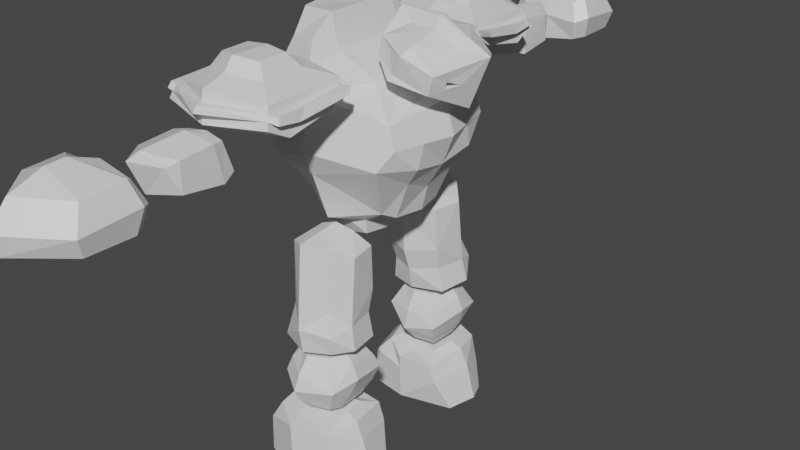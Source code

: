 # Source: Golem.blend  (saved by Blender 2.80.75; exported with 4.5.12 LTS)
import bpy
from mathutils import Matrix  # noqa: F401  (used for matrix-valued properties, if any)

bpy.ops.wm.read_factory_settings(use_empty=True)
scene = bpy.context.scene
scene.name = 'Scene'

# ---- collections
col_collection = bpy.data.collections.new('Collection'); scene.collection.children.link(col_collection)

# ---- materials (node trees are filled in below, after node groups)
mat_material = bpy.data.materials.new('Material')
mat_material.alpha_threshold = 0.0
mat_material.use_transparent_shadow = False
mat_material.line_color = (0.0, 0.0, 0.0, 1.0)

# ---- material node trees
mat_material.use_nodes = True; mat_material.node_tree.nodes.clear()
_N = mat_material.node_tree.nodes; _L = mat_material.node_tree.links
n0 = _N.new('ShaderNodeOutputMaterial'); n0.name = 'Material Output'; n0.location = (300, 300)
n1 = _N.new('ShaderNodeBsdfPrincipled'); n1.name = 'Principled BSDF'; n1.location = (10, 300)
n1.distribution = 'GGX'
n1.subsurface_method = 'BURLEY'
n1.inputs[2].default_value = 0.4
n1.inputs[3].default_value = 1.45
n1.inputs[27].default_value = (0.0, 0.0, 0.0, 1.0)
n1.inputs[28].default_value = 1.0
_L.new(n1.outputs[0], n0.inputs[0])
n0.is_active_output = True

# ---- world
world_world = bpy.data.worlds.new('World'); scene.world = world_world
world_world.use_nodes = True; world_world.node_tree.nodes.clear()
_N = world_world.node_tree.nodes; _L = world_world.node_tree.links
n0 = _N.new('ShaderNodeOutputWorld'); n0.name = 'World Output'; n0.location = (300, 300)
n1 = _N.new('ShaderNodeBackground'); n1.name = 'Background'; n1.location = (10, 300)
n1.inputs[0].default_value = (0.05088, 0.05088, 0.05088, 1.0)
_L.new(n1.outputs[0], n0.inputs[0])
n0.is_active_output = True
world_world.color = (0.05088, 0.05088, 0.05088)
world_world.use_sun_shadow = False
world_world.sun_shadow_jitter_overblur = 0.0

# ---- meshes
me_cube = bpy.data.meshes.new('Cube')
me_cube.from_pydata([(0.8, 0.8, 0.9), (0.7, 0.4996, -0.7117), (0.008937, 0.407, -1.235), (-0.8, 0.8, 0.9), (-0.6, 0.4996, -0.7117), (0.0, 0.7815, -0.84), (-1.002, 0.0005279, 1.001), (0.0, 1.0, -0.08825), (-0.7, 0.9064, -0.0455), (1.02, 0.8908, 0.1686), (0.0, 1.15, 0.3), (-0.9, 0.9, 0.2), (-1.148, -0.001023, 0.4809), (1.091, 0.7371, 0.775), (1.183, 0.7584, 0.4572), (-0.09999, 1.024, 1.561), (0.782, 1.216, 1.25), (-0.09999, 1.202, 1.119), (-0.9839, 1.252, 1.206), (-0.09999, 2.35, 1.586), (0.6809, 2.102, 1.47), (-0.884, 2.098, 1.468), (0.782, 2.195, 1.205), (-0.09999, 2.389, 1.144), (-0.982, 2.195, 1.205), (-0.09999, 1.268, 1.682), (-0.09999, 2.064, 1.697), (0.3704, 1.913, 1.627), (-0.5704, 1.913, 1.627), (-0.09999, 1.98, 0.8986), (0.782, 1.913, 1.02), (-0.8854, 1.119, 1.512), (-0.982, 1.913, 1.02), (0.3623, 1.395, 1.658), (0.782, 1.307, 1.173), (0.6894, 1.12, 1.511), (-0.5541, 1.398, 1.662), (-0.09999, 1.328, 1.054), (-0.09999, 1.399, 1.685), (0.7167, 1.152, 1.42), (0.7572, 1.189, 1.326), (-0.09999, 1.084, 1.414), (-0.09999, 1.143, 1.266), (-0.9128, 1.152, 1.429), (-0.9521, 1.188, 1.326), (0.7167, 2.131, 1.381), (0.7437, 2.17, 1.304), (-0.09999, 2.363, 1.438), (-0.09999, 2.376, 1.291), (-0.9167, 2.131, 1.381), (-0.953, 2.17, 1.294), (0.7493, 1.812, 1.177), (0.7167, 1.71, 1.334), (-0.9167, 1.71, 1.334), (-0.9493, 1.812, 1.177), (0.635, 1.06, 1.385), (0.6644, 1.089, 1.306), (-0.09999, 0.9985, 1.374), (-0.09999, 1.052, 1.242), (-0.835, 1.06, 1.385), (-0.8644, 1.089, 1.306), (-0.06449, 2.467, 1.427), (-0.09999, 2.493, 1.324), (-0.5573, 2.321, 1.391), (0.9196, 1.159, 1.449), (0.9476, 1.199, 1.353), (0.8109, 2.065, 1.338), (0.8435, 2.097, 1.25), (0.8435, 1.815, 1.203), (0.8109, 1.714, 1.36), (-1.011, 1.155, 1.452), (-1.044, 1.187, 1.364), (-1.011, 2.134, 1.407), (-1.044, 2.166, 1.32), (-1.137, 1.73, 1.24), (-1.133, 1.435, 1.369), (-1.137, 1.371, 1.315), (0.008937, 0.507, -0.9555), (-0.2827, 0.4817, -0.9047), (0.3519, 0.458, -0.9275), (-0.2894, 0.4459, -1.145), (0.6, 0.5, 1.2), (0.8, 0.35, -0.8), (-0.65, 0.35, -0.85), (1.05, 0.4, -0.2), (-0.85, 0.45, 0.0), (1.275, 0.45, 0.1), (1.282, -0.0007271, 0.9543), (1.308, 0.3792, 0.4572), (0.3519, 0.2728, -0.9065), (0.006728, 0.001639, -1.345), (0.3523, 0.4501, -1.142), (0.9031, 0.6, 1.317), (0.5364, 0.3973, 1.541), (1.459, 0.4909, 1.195), (1.105, 0.5892, 1.682), (0.5431, 0.0011, 2.092), (0.6214, 0.4, 1.805), (-0.18, 0.48, 1.99), (-0.72, 0.42, 1.96), (-0.66, 0.66, 1.63), (-0.18, 0.78, 1.69), (-0.018, 0.984, 1.329), (-0.882, 0.408, 1.461), (-0.786, 0.792, 1.233), (-0.018, 0.504, 1.509), (0.9187, 0.0006351, 1.109), (1.671, 0.001197, 0.9075), (1.208, 0.05682, 2.062), (1.986, 0.002441, 1.674), (1.595, 0.3416, 1.267), (1.622, 0.3416, 1.371), (1.717, 0.203, 1.307), (1.403, 0.2513, 1.316), (1.43, 0.2851, 1.407), (1.445, 0.2172, 1.396), (0.0711, 0.4736, -1.354), (0.03426, 0.6812, -0.9456), (-0.201, 0.7057, -1.026), (0.3646, 0.6885, -0.9735), (-0.3688, 0.603, -1.282), (0.574, 0.5745, -1.195), (0.05737, 1.28, -1.002), (-0.2251, 1.145, -1.086), (0.4349, 1.145, -1.021), (-0.4765, 0.9419, -1.298), (0.6735, 0.9419, -1.185), (0.1106, 0.4507, -1.978), (-0.3293, 0.5943, -1.96), (0.6135, 0.5943, -1.867), (-0.1856, 1.201, -2.054), (0.4744, 1.201, -1.989), (-0.437, 0.9976, -1.996), (0.692, 1.024, -2.224), (-0.2751, 0.6479, -2.657), (0.671, 0.6479, -2.606), (0.5599, 1.254, -2.599), (-0.3803, 1.051, -2.635), (0.7672, 1.051, -2.58), (-0.3529, 1.017, -2.341), (-0.2559, 0.6539, -2.309), (0.5861, 1.281, -2.323), (0.1223, 1.415, -2.27), (0.14, 0.5246, -2.326), (0.5926, 0.6539, -2.226), (-0.3511, 1.234, -2.614), (0.03949, 0.4336, -3.93), (-0.32, 0.5988, -3.83), (0.5919, 0.4896, -3.923), (-0.4183, 1.322, -3.812), (-0.4639, 1.032, -3.79), (0.7271, 1.009, -3.854), (-0.55, 0.5158, -4.682), (0.888, 0.6325, -4.702), (0.08624, 1.575, -4.66), (0.8909, 1.265, -4.692), (-0.6893, 1.039, -4.667), (1.018, 1.016, -4.69), (-0.6589, 1.032, -4.018), (-0.519, 0.5103, -4.075), (0.8544, 1.019, -4.128), (0.7051, 1.398, -4.351), (0.5908, 1.407, -3.899), (0.03353, 1.559, -3.852), (0.04225, 0.4361, -4.146), (0.05562, 0.4411, -4.689), (0.6928, 0.4939, -4.195), (-0.5218, 1.414, -4.055), (-0.5411, 1.416, -4.667), (0.13, 0.6526, -3.903), (-0.2156, 0.9003, -3.779), (0.4558, 0.6862, -3.835), (0.1225, 1.334, -3.855), (0.5293, 0.9978, -3.778), (-0.1669, 1.029, -2.611), (0.1352, 0.5746, -2.669), (0.1527, 1.386, -2.638), (0.8219, 0.1086, 1.928), (0.8706, 0.3621, 1.876), (1.203, 0.4975, 1.796), (1.211, 0.1219, 1.916), (1.569, 0.1152, 1.708), (0.9529, 0.56, 1.391), (0.7839, 0.44, 1.683), (1.557, 0.4959, 1.469), (-0.09999, 1.947, 1.881), (0.2293, 1.842, 1.832), (-0.4293, 1.842, 1.832), (-0.08684, 1.484, 1.875), (-0.4341, 1.496, 1.84), (0.2299, 1.498, 1.846), (0.3498, 2.343, 0.6492), (0.004869, 2.276, 0.5484), (-0.2886, 2.343, 0.6492), (0.004869, 2.413, 1.111), (0.3162, 2.442, 1.075), (-0.2886, 2.442, 1.075), (0.00426, 3.193, 0.6201), (-0.2889, 3.139, 1.012), (0.00426, 3.368, 1.109), (0.3159, 3.139, 1.012), (-0.000871, 3.5, 0.4605), (0.4924, 3.558, 0.5154), (-0.4196, 3.541, 0.4685), (-0.4196, 3.584, 1.118), (-0.000871, 3.623, 1.256), (0.4444, 3.584, 1.118), (-0.01867, 4.731, 0.5855), (-0.0232, 4.791, 0.8753), (0.5685, 3.687, 1.201), (0.5521, 4.178, 1.155), (-0.0206, 4.551, 1.219), (-0.01482, 4.17, 1.395), (-0.009032, 3.943, 1.408), (-0.5531, 3.645, 0.388), (-0.5628, 4.081, 0.3681), (-0.0206, 4.481, 0.4295), (0.01879, 4.043, 0.3581), (0.6322, 3.693, 0.545), (0.6137, 4.243, 0.5439), (-0.5534, 3.681, 1.2), (-0.5673, 4.122, 1.167), (-0.5077, 3.482, 0.7912), (-0.005214, 3.481, 0.869), (0.5579, 3.492, 0.8194), (-0.6682, 3.594, 0.7938), (-0.6803, 4.158, 0.7557), (0.7177, 3.63, 0.89), (0.6811, 4.309, 0.8149), (0.3761, 2.587, 1.104), (0.3781, 3.0, 1.066), (0.002048, 3.208, 1.172), (0.002562, 2.679, 1.219), (-0.3546, 2.502, 0.5769), (-0.3366, 3.02, 0.6472), (-0.006749, 2.713, 0.502), (0.002414, 2.447, 0.5047), (0.4238, 2.519, 0.5759), (0.4016, 3.015, 0.647), (-0.349, 2.577, 1.105), (-0.3498, 3.005, 1.066), (-0.004464, 1.002, 0.9994), (-0.5369, 1.463, 1.03), (-0.09591, 1.435, 0.871), (-0.5369, 1.766, 0.9536), (-0.09591, 1.732, 0.7964), (0.3451, 1.766, 0.9536), (0.3451, 1.463, 1.03), (0.132, 0.6588, -3.668), (0.4629, 0.7158, -3.68), (0.1248, 1.327, -3.615), (-0.1437, 1.181, -3.554), (-0.2292, 1.011, -3.621), (0.1371, 0.6332, -2.774), (-0.1395, 0.7304, -2.786), (0.4316, 0.6816, -2.76), (0.1298, 1.301, -2.757), (-0.1387, 1.155, -2.778), (0.4212, 1.197, -2.754), (-0.2242, 0.9851, -2.76), (0.1147, 1.522, -3.249), (0.1114, 0.4563, -3.378), (0.7525, 0.9943, -3.117), (-0.4517, 1.016, -3.121), (-0.309, 1.298, -3.182), (0.6465, 0.5091, -3.218), (0.4862, 1.063, -3.672), (0.5322, 0.9877, -2.751), (0.1152, 1.439, -3.005), (-0.3726, 1.003, -2.938), (0.6523, 1.346, -3.191), (0.1253, 0.518, -3.058), (-0.2548, 1.237, -2.963), (-0.3214, 0.6133, -3.135), (0.5749, 0.5678, -3.018), (0.6545, 0.9919, -2.892), (0.4831, 1.26, -3.579), (-0.2281, 0.6921, -3.444), (0.1115, 1.456, -3.434), (-0.3809, 1.016, -3.368), (0.5678, 0.5855, -3.46), (0.6483, 1.059, -3.403), (0.8, -0.8, 0.9), (0.7, -0.4996, -0.7117), (0.6, 0.0, 1.2), (0.008937, -0.407, -1.235), (-0.8, -0.8, 0.9), (-0.6, -0.4996, -0.7117), (0.0, -0.7815, -0.84), (-0.7, 0.0, -0.9), (1.0, 0.0, 1.0), (-1.002, -0.0005279, 1.001), (0.9, 0.0, -0.8), (0.0, -1.0, -0.08825), (-0.7, -0.9064, -0.0455), (1.0, 0.0, -0.4), (1.02, -0.8908, 0.1686), (0.0, -1.15, 0.3), (-0.9, -0.9, 0.2), (1.25, 0.0, -7.451e-09), (-1.148, 0.001023, 0.4809), (1.091, -0.7371, 0.775), (1.183, -0.7584, 0.4572), (1.433, 0.0, 0.4572), (-0.09999, -1.024, 1.561), (0.782, -1.216, 1.25), (-0.09999, -1.202, 1.119), (-0.9839, -1.252, 1.206), (-0.09999, -2.35, 1.586), (0.6809, -2.102, 1.47), (-0.884, -2.098, 1.468), (0.782, -2.195, 1.205), (-0.09999, -2.389, 1.144), (-0.982, -2.195, 1.205), (-0.09999, -1.268, 1.682), (-0.09999, -2.064, 1.697), (0.3704, -1.913, 1.627), (-0.5704, -1.913, 1.627), (-0.09999, -1.98, 0.8986), (0.782, -1.913, 1.02), (-0.8854, -1.119, 1.512), (-0.982, -1.913, 1.02), (0.3623, -1.395, 1.658), (0.782, -1.307, 1.173), (0.6894, -1.12, 1.511), (-0.5541, -1.398, 1.662), (-0.09999, -1.328, 1.054), (-0.09999, -1.399, 1.685), (0.7167, -1.152, 1.42), (0.7572, -1.189, 1.326), (-0.09999, -1.084, 1.414), (-0.09999, -1.143, 1.266), (-0.9128, -1.152, 1.429), (-0.9521, -1.188, 1.326), (0.7167, -2.131, 1.381), (0.7437, -2.17, 1.304), (-0.09999, -2.363, 1.438), (-0.09999, -2.376, 1.291), (-0.9167, -2.131, 1.381), (-0.953, -2.17, 1.294), (0.7493, -1.812, 1.177), (0.7167, -1.71, 1.334), (-0.9167, -1.71, 1.334), (-0.9493, -1.812, 1.177), (0.635, -1.06, 1.385), (0.6644, -1.089, 1.306), (-0.09999, -0.9985, 1.374), (-0.09999, -1.052, 1.242), (-0.835, -1.06, 1.385), (-0.8644, -1.089, 1.306), (-0.06449, -2.467, 1.427), (-0.09999, -2.493, 1.324), (-0.5573, -2.321, 1.391), (0.9196, -1.159, 1.449), (0.9476, -1.199, 1.353), (0.8109, -2.065, 1.338), (0.8435, -2.097, 1.25), (0.8435, -1.815, 1.203), (0.8109, -1.714, 1.36), (-1.011, -1.155, 1.452), (-1.044, -1.187, 1.364), (-1.011, -2.134, 1.407), (-1.044, -2.166, 1.32), (-1.137, -1.73, 1.24), (-1.133, -1.435, 1.369), (-1.137, -1.371, 1.315), (0.008937, -0.507, -0.9555), (-0.2827, -0.4817, -0.9047), (0.3519, 0.0, -0.8855), (0.3519, -0.458, -0.9275), (-0.3341, 0.0, -0.9555), (-0.2894, -0.4459, -1.145), (0.3519, 0.0, -1.235), (-0.3341, 0.0, -1.235), (0.6, -0.5, 1.2), (0.8, -0.35, -0.8), (-0.65, -0.35, -0.85), (1.05, -0.4, -0.2), (-0.85, -0.45, 0.0), (1.275, -0.45, 0.1), (1.282, 0.0007271, 0.9543), (1.308, -0.3792, 0.4572), (0.3519, -0.2728, -0.9065), (0.006728, -0.001639, -1.345), (0.3523, -0.4501, -1.142), (0.4375, 0.0, 1.624), (0.9031, -0.6, 1.317), (0.5364, -0.3973, 1.541), (1.459, -0.4909, 1.195), (1.105, -0.5892, 1.682), (1.208, 0.0, 2.081), (0.5431, -0.0011, 2.092), (0.6214, -0.4, 1.805), (-0.18, -0.48, 1.99), (-0.18, 0.0, 1.99), (-0.78, 0.0, 1.99), (-0.72, -0.42, 1.96), (-0.66, -0.66, 1.63), (-0.18, -0.78, 1.69), (-0.018, -0.984, 1.329), (-0.882, -0.408, 1.461), (-0.786, -0.792, 1.233), (-0.978, 0.0, 1.509), (-0.018, -0.504, 1.509), (-0.018, 0.0, 1.509), (0.9187, -0.0006351, 1.109), (1.671, -0.001197, 0.9075), (1.208, -0.05682, 2.062), (1.986, -0.002441, 1.674), (1.595, -0.3416, 1.267), (1.622, -0.3416, 1.371), (1.717, -0.203, 1.307), (1.403, -0.2513, 1.316), (1.43, -0.2851, 1.407), (1.445, -0.2172, 1.396), (0.0711, -0.4736, -1.354), (0.03426, -0.6812, -0.9456), (-0.201, -0.7057, -1.026), (0.3646, -0.6885, -0.9735), (-0.3688, -0.603, -1.282), (0.574, -0.5745, -1.195), (0.05737, -1.28, -1.002), (-0.2251, -1.145, -1.086), (0.4349, -1.145, -1.021), (-0.4765, -0.9419, -1.298), (0.6735, -0.9419, -1.185), (0.1106, -0.4507, -1.978), (-0.3293, -0.5943, -1.96), (0.6135, -0.5943, -1.867), (-0.1856, -1.201, -2.054), (0.4744, -1.201, -1.989), (-0.437, -0.9976, -1.996), (0.692, -1.024, -2.224), (-0.2751, -0.6479, -2.657), (0.671, -0.6479, -2.606), (0.5599, -1.254, -2.599), (-0.3803, -1.051, -2.635), (0.7672, -1.051, -2.58), (-0.3529, -1.017, -2.341), (-0.2559, -0.6539, -2.309), (0.5861, -1.281, -2.323), (0.1223, -1.415, -2.27), (0.14, -0.5246, -2.326), (0.5926, -0.6539, -2.226), (-0.3511, -1.234, -2.614), (0.03949, -0.4336, -3.93), (-0.32, -0.5988, -3.83), (0.5919, -0.4896, -3.923), (-0.4183, -1.322, -3.812), (-0.4639, -1.032, -3.79), (0.7271, -1.009, -3.854), (-0.55, -0.5158, -4.682), (0.888, -0.6325, -4.702), (0.08624, -1.575, -4.66), (0.8909, -1.265, -4.692), (-0.6893, -1.039, -4.667), (1.018, -1.016, -4.69), (-0.6589, -1.032, -4.018), (-0.519, -0.5103, -4.075), (0.8544, -1.019, -4.128), (0.7051, -1.398, -4.351), (0.5908, -1.407, -3.899), (0.03353, -1.559, -3.852), (0.04225, -0.4361, -4.146), (0.05562, -0.4411, -4.689), (0.6928, -0.4939, -4.195), (-0.5218, -1.414, -4.055), (-0.5411, -1.416, -4.667), (0.13, -0.6526, -3.903), (-0.2156, -0.9003, -3.779), (0.4558, -0.6862, -3.835), (0.1225, -1.334, -3.855), (0.5293, -0.9978, -3.778), (-0.1669, -1.029, -2.611), (0.1352, -0.5746, -2.669), (0.1527, -1.386, -2.638), (0.8219, -0.1086, 1.928), (0.8706, -0.3621, 1.876), (1.203, -0.4975, 1.796), (1.211, -0.1219, 1.916), (1.569, -0.1152, 1.708), (0.9529, -0.56, 1.391), (0.7839, -0.44, 1.683), (1.557, -0.4959, 1.469), (-0.09999, -1.947, 1.881), (0.2293, -1.842, 1.832), (-0.4293, -1.842, 1.832), (-0.08684, -1.484, 1.875), (-0.4341, -1.496, 1.84), (0.2299, -1.498, 1.846), (0.3498, -2.343, 0.6492), (0.004869, -2.276, 0.5484), (-0.2886, -2.343, 0.6492), (0.004869, -2.413, 1.111), (0.3162, -2.442, 1.075), (-0.2886, -2.442, 1.075), (0.00426, -3.193, 0.6201), (-0.2889, -3.139, 1.012), (0.00426, -3.368, 1.109), (0.3159, -3.139, 1.012), (-0.000871, -3.5, 0.4605), (0.4924, -3.558, 0.5154), (-0.4196, -3.541, 0.4685), (-0.4196, -3.584, 1.118), (-0.000871, -3.623, 1.256), (0.4444, -3.584, 1.118), (-0.01867, -4.731, 0.5855), (-0.0232, -4.791, 0.8753), (0.5685, -3.687, 1.201), (0.5521, -4.178, 1.155), (-0.0206, -4.551, 1.219), (-0.01482, -4.17, 1.395), (-0.009032, -3.943, 1.408), (-0.5531, -3.645, 0.388), (-0.5628, -4.081, 0.3681), (-0.0206, -4.481, 0.4295), (0.01879, -4.043, 0.3581), (0.6322, -3.693, 0.545), (0.6137, -4.243, 0.5439), (-0.5534, -3.681, 1.2), (-0.5673, -4.122, 1.167), (-0.5077, -3.482, 0.7912), (-0.005214, -3.481, 0.869), (0.5579, -3.492, 0.8194), (-0.6682, -3.594, 0.7938), (-0.6803, -4.158, 0.7557), (0.7177, -3.63, 0.89), (0.6811, -4.309, 0.8149), (0.3761, -2.587, 1.104), (0.3781, -3.0, 1.066), (0.002048, -3.208, 1.172), (0.002562, -2.679, 1.219), (-0.3546, -2.502, 0.5769), (-0.3366, -3.02, 0.6472), (-0.006749, -2.713, 0.502), (0.002414, -2.447, 0.5047), (0.4238, -2.519, 0.5759), (0.4016, -3.015, 0.647), (-0.349, -2.577, 1.105), (-0.3498, -3.005, 1.066), (-0.004464, -1.002, 0.9994), (-0.5369, -1.463, 1.03), (-0.09591, -1.435, 0.871), (-0.5369, -1.766, 0.9536), (-0.09591, -1.732, 0.7964), (0.3451, -1.766, 0.9536), (0.3451, -1.463, 1.03), (0.132, -0.6588, -3.668), (0.4629, -0.7158, -3.68), (0.1248, -1.327, -3.615), (-0.1437, -1.181, -3.554), (-0.2292, -1.011, -3.621), (0.1371, -0.6332, -2.774), (-0.1395, -0.7304, -2.786), (0.4316, -0.6816, -2.76), (0.1298, -1.301, -2.757), (-0.1387, -1.155, -2.778), (0.4212, -1.197, -2.754), (-0.2242, -0.9851, -2.76), (0.1147, -1.522, -3.249), (0.1114, -0.4563, -3.378), (0.7525, -0.9943, -3.117), (-0.4517, -1.016, -3.121), (-0.309, -1.298, -3.182), (0.6465, -0.5091, -3.218), (0.4862, -1.063, -3.672), (0.5322, -0.9877, -2.751), (0.1152, -1.439, -3.005), (-0.3726, -1.003, -2.938), (0.6523, -1.346, -3.191), (0.1253, -0.518, -3.058), (-0.2548, -1.237, -2.963), (-0.3214, -0.6133, -3.135), (0.5749, -0.5678, -3.018), (0.6545, -0.9919, -2.892), (0.4831, -1.26, -3.579), (-0.2281, -0.6921, -3.444), (0.1115, -1.456, -3.434), (-0.3809, -1.016, -3.368), (0.5678, -0.5855, -3.46), (0.6483, -1.059, -3.403)], [], [(87, 303, 88), (290, 87, 13), (20, 27, 33), (31, 28, 21), (20, 33, 35), (43, 31, 53), (17, 18, 37), (33, 38, 25), (31, 36, 28), (3, 241, 11), (53, 75, 43), (48, 50, 62), (45, 46, 61), (62, 61, 46), (76, 75, 74), (44, 71, 76), (90, 373, 80), (89, 91, 79), (2, 91, 90), (9, 86, 84), (0, 81, 13), (96, 390, 108), (107, 112, 109), (92, 93, 182), (113, 114, 115), (110, 113, 112), (137, 174, 134), (145, 137, 139), (130, 142, 145), (1, 5, 7, 9), (131, 133, 141), (166, 165, 153), (168, 156, 158), (164, 159, 165), (149, 163, 167), (160, 161, 162), (151, 162, 173), (135, 175, 138), (176, 174, 145), (179, 180, 181), (95, 179, 184), (95, 183, 97), (235, 234, 197), (230, 238, 200), (211, 210, 208), (216, 215, 207), (217, 219, 218), (225, 221, 226), (219, 228, 227), (213, 209, 212), (235, 238, 237), (229, 237, 230), (236, 233, 235), (232, 230, 231), (10, 241, 9), (277, 261, 273), (264, 260, 278), (281, 270, 262), (263, 273, 269), (277, 279, 252), (276, 281, 266), (295, 292, 82, 84), (3, 11, 12, 6), (247, 246, 30, 34), (83, 4, 78), (13, 14, 9, 0), (78, 4, 5, 77), (284, 290, 13, 81), (99, 103, 402, 395), (7, 5, 4, 8), (4, 83, 85, 8), (299, 295, 84, 86), (10, 7, 8, 11), (7, 10, 9), (11, 8, 85, 12), (14, 88, 86, 9), (31, 43, 41, 15), (35, 15, 41, 39), (47, 49, 21, 19), (20, 45, 47, 19), (22, 30, 29, 23), (36, 31, 15, 25), (24, 23, 29, 32), (21, 49, 53, 31), (46, 51, 30, 22), (27, 20, 19, 26), (186, 27, 26, 185), (186, 190, 33, 27), (28, 26, 19, 21), (33, 25, 15, 35), (190, 188, 38, 33), (51, 40, 34, 30), (34, 16, 17, 37), (10, 11, 241), (246, 245, 29, 30), (16, 34, 40), (36, 25, 38), (68, 65, 40, 51), (54, 32, 18, 44), (43, 75, 70), (20, 35, 39, 52), (66, 67, 46, 45), (67, 68, 51, 46), (52, 45, 20), (50, 24, 32, 54), (70, 71, 44, 43), (46, 22, 23, 48), (23, 24, 50, 48), (40, 42, 17, 16), (60, 59, 43, 44), (44, 18, 17, 42), (60, 44, 42, 58), (55, 57, 58, 56), (59, 60, 58, 57), (56, 58, 42, 40), (56, 40, 39, 55), (59, 57, 41, 43), (55, 39, 41, 57), (62, 50, 63, 61), (63, 49, 47, 61), (48, 62, 46), (69, 64, 65, 68), (49, 63, 50), (47, 45, 61), (66, 69, 68, 67), (64, 39, 40, 65), (66, 45, 52, 69), (69, 52, 39, 64), (75, 76, 71, 70), (72, 73, 74, 75), (73, 50, 54, 74), (74, 54, 44, 76), (72, 49, 50, 73), (72, 75, 53, 49), (80, 78, 77, 2), (79, 77, 5, 1), (368, 89, 82, 292), (91, 2, 77, 79), (90, 91, 372), (91, 89, 368, 372), (89, 79, 1, 82), (2, 90, 80), (80, 373, 370, 78), (88, 303, 299, 86), (88, 14, 13, 87), (83, 289, 12, 85), (100, 104, 103, 99), (78, 370, 289, 83), (0, 241, 81), (84, 82, 1, 9), (394, 98, 99, 395), (108, 390, 109), (98, 101, 100, 99), (101, 102, 104, 100), (101, 98, 105, 102), (98, 394, 404, 105), (404, 284, 81, 105), (102, 105, 81, 241), (104, 102, 241, 3), (104, 3, 6, 103), (97, 93, 385, 96), (6, 402, 103), (178, 179, 95, 97), (177, 96, 108, 180), (93, 92, 106, 385), (106, 92, 94, 107), (111, 184, 109, 112), (112, 113, 115), (110, 112, 107, 94), (110, 94, 184, 111), (115, 114, 111, 112), (114, 113, 110, 111), (116, 117, 118, 120), (119, 117, 116, 121), (129, 121, 116, 127), (128, 120, 125, 132), (126, 124, 119, 121), (142, 130, 123, 122), (124, 122, 117, 119), (123, 118, 117, 122), (142, 122, 124, 131), (125, 120, 118, 123), (129, 133, 126, 121), (130, 132, 125, 123), (128, 127, 116, 120), (131, 124, 126, 133), (134, 140, 139, 137), (138, 136, 141, 133), (136, 176, 142, 141), (135, 144, 143, 175), (135, 138, 133, 144), (134, 175, 143, 140), (145, 142, 176), (140, 143, 127, 128), (139, 132, 130, 145), (144, 129, 127, 143), (133, 129, 144), (140, 128, 132, 139), (131, 141, 142), (171, 148, 151, 173), (156, 152, 159, 158), (165, 152, 156, 168, 154, 155, 157, 153), (155, 161, 160, 157), (153, 157, 160, 166), (161, 155, 154), (164, 146, 147, 159), (165, 159, 152), (168, 167, 163, 154), (158, 150, 149, 167), (166, 160, 151, 148), (167, 168, 158), (164, 166, 148, 146), (154, 163, 162, 161), (166, 164, 165), (158, 159, 147, 150), (151, 160, 162), (170, 172, 163, 149), (149, 150, 170), (170, 147, 146, 169), (169, 146, 148, 171), (150, 147, 170), (162, 163, 172), (180, 179, 178, 177), (136, 138, 175), (176, 136, 175), (137, 145, 174), (175, 134, 174), (175, 174, 176), (181, 109, 184, 179), (181, 180, 108, 109), (177, 178, 97, 96), (183, 95, 182, 93), (95, 184, 94, 182), (187, 189, 188, 185), (92, 182, 94), (97, 183, 93), (186, 185, 188, 190), (189, 36, 38, 188), (28, 36, 189), (187, 185, 26, 28), (28, 189, 187), (194, 192, 191, 195), (194, 196, 193, 192), (200, 238, 197, 199), (197, 234, 198, 199), (200, 199, 231, 230), (198, 240, 231, 199), (240, 198, 234), (206, 205, 223, 224), (235, 197, 238), (204, 222, 223, 205), (217, 218, 202, 201), (208, 210, 228), (226, 221, 208), (211, 208, 221), (216, 207, 219), (213, 220, 204, 205), (217, 216, 219), (221, 220, 213, 212), (225, 222, 204, 220), (212, 211, 221), (218, 227, 224, 202), (220, 221, 225), (217, 201, 203, 214), (218, 219, 227), (215, 216, 217, 214), (213, 205, 206, 209), (210, 211, 212, 209), (210, 209, 227, 228), (227, 209, 206, 224), (215, 214, 225, 226), (225, 214, 203, 222), (207, 215, 226, 208), (228, 219, 207, 208), (223, 222, 203, 201), (223, 201, 202, 224), (236, 237, 191, 192), (232, 239, 196, 194), (236, 235, 237), (240, 239, 232, 231), (233, 193, 196, 239), (234, 233, 239, 240), (237, 229, 195, 191), (236, 192, 193, 233), (230, 237, 238), (232, 194, 195, 229), (235, 233, 234), (242, 18, 32, 244), (232, 229, 230), (247, 34, 37, 243), (0, 9, 241), (244, 32, 29, 245), (242, 243, 37, 18), (243, 245, 246, 247), (243, 242, 244, 245), (169, 171, 173, 162, 172, 170), (252, 251, 250, 276, 266, 249, 248, 277), (267, 258, 256, 257, 259, 254, 253, 255), (258, 270, 268, 256), (255, 253, 271, 274), (255, 274, 275, 267), (257, 272, 269, 259), (257, 256, 268, 272), (254, 273, 271, 253), (254, 259, 269, 273), (258, 267, 275, 270), (263, 279, 277, 273), (281, 276, 270), (265, 280, 281, 262), (279, 263, 264), (260, 270, 276, 278), (280, 265, 261), (268, 260, 264, 272), (262, 270, 275), (273, 261, 271), (272, 264, 263, 269), (274, 265, 262, 275), (271, 261, 265, 274), (261, 248, 249, 280), (260, 268, 270), (276, 250, 278), (280, 249, 266, 281), (279, 264, 251, 252), (278, 250, 251, 264), (277, 248, 261), (380, 381, 303), (290, 301, 380), (309, 322, 316), (320, 310, 317), (309, 324, 322), (332, 342, 320), (306, 326, 307), (322, 314, 327), (320, 317, 325), (286, 298, 540), (342, 332, 364), (337, 351, 339), (334, 350, 335), (351, 335, 350), (365, 363, 364), (333, 365, 360), (383, 371, 373), (382, 369, 384), (285, 383, 384), (296, 377, 379), (282, 301, 374), (391, 407, 390), (406, 408, 411), (386, 481, 387), (412, 414, 413), (409, 411, 412), (436, 433, 473), (444, 438, 436), (429, 444, 441), (283, 296, 293, 288), (430, 440, 432), (465, 452, 464), (467, 457, 455), (463, 464, 458), (448, 466, 462), (459, 461, 460), (450, 472, 461), (434, 437, 474), (475, 444, 473), (478, 480, 479), (389, 483, 478), (389, 392, 482), (534, 496, 533), (529, 499, 537), (510, 507, 509), (515, 506, 514), (516, 517, 518), (524, 525, 520), (518, 526, 527), (512, 511, 508), (534, 536, 537), (528, 529, 536), (535, 534, 532), (531, 530, 529), (297, 296, 540), (576, 572, 560), (563, 577, 559), (580, 561, 569), (562, 568, 572), (576, 551, 578), (575, 565, 580), (295, 377, 375, 292), (286, 291, 300, 298), (546, 323, 319, 545), (376, 367, 287), (301, 282, 296, 302), (367, 366, 288, 287), (284, 374, 301, 290), (396, 395, 402, 400), (293, 294, 287, 288), (287, 294, 378, 376), (299, 379, 377, 295), (297, 298, 294, 293), (293, 296, 297), (298, 300, 378, 294), (302, 296, 379, 381), (320, 304, 330, 332), (324, 328, 330, 304), (336, 308, 310, 338), (309, 308, 336, 334), (311, 312, 318, 319), (325, 314, 304, 320), (313, 321, 318, 312), (310, 320, 342, 338), (335, 311, 319, 340), (316, 315, 308, 309), (485, 484, 315, 316), (485, 316, 322, 489), (317, 310, 308, 315), (322, 324, 304, 314), (489, 322, 327, 487), (340, 319, 323, 329), (323, 326, 306, 305), (297, 540, 298), (545, 319, 318, 544), (305, 329, 323), (325, 327, 314), (357, 340, 329, 354), (343, 333, 307, 321), (332, 359, 364), (309, 341, 328, 324), (355, 334, 335, 356), (356, 335, 340, 357), (341, 309, 334), (339, 343, 321, 313), (359, 332, 333, 360), (335, 337, 312, 311), (312, 337, 339, 313), (329, 305, 306, 331), (349, 333, 332, 348), (333, 331, 306, 307), (349, 347, 331, 333), (344, 345, 347, 346), (348, 346, 347, 349), (345, 329, 331, 347), (345, 344, 328, 329), (348, 332, 330, 346), (344, 346, 330, 328), (351, 350, 352, 339), (352, 350, 336, 338), (337, 335, 351), (358, 357, 354, 353), (338, 339, 352), (336, 350, 334), (355, 356, 357, 358), (353, 354, 329, 328), (355, 358, 341, 334), (358, 353, 328, 341), (364, 359, 360, 365), (361, 364, 363, 362), (362, 363, 343, 339), (363, 365, 333, 343), (361, 362, 339, 338), (361, 338, 342, 364), (371, 285, 366, 367), (369, 283, 288, 366), (368, 292, 375, 382), (384, 369, 366, 285), (383, 372, 384), (384, 372, 368, 382), (382, 375, 283, 369), (285, 371, 383), (371, 367, 370, 373), (381, 379, 299, 303), (381, 380, 301, 302), (376, 378, 300, 289), (397, 396, 400, 401), (367, 376, 289, 370), (282, 374, 540), (377, 296, 283, 375), (394, 395, 396, 393), (407, 408, 390), (393, 396, 397, 398), (398, 397, 401, 399), (398, 399, 403, 393), (393, 403, 404, 394), (404, 403, 374, 284), (399, 540, 374, 403), (401, 286, 540, 399), (401, 400, 291, 286), (392, 391, 385, 387), (291, 400, 402), (477, 392, 389, 478), (476, 479, 407, 391), (387, 385, 405, 386), (405, 406, 388, 386), (410, 411, 408, 483), (411, 414, 412), (409, 388, 406, 411), (409, 410, 483, 388), (414, 411, 410, 413), (413, 410, 409, 412), (415, 419, 417, 416), (418, 420, 415, 416), (428, 426, 415, 420), (427, 431, 424, 419), (425, 420, 418, 423), (441, 421, 422, 429), (423, 418, 416, 421), (422, 421, 416, 417), (441, 430, 423, 421), (424, 422, 417, 419), (428, 420, 425, 432), (429, 422, 424, 431), (427, 419, 415, 426), (430, 432, 425, 423), (433, 436, 438, 439), (437, 432, 440, 435), (435, 440, 441, 475), (434, 474, 442, 443), (434, 443, 432, 437), (433, 439, 442, 474), (444, 475, 441), (439, 427, 426, 442), (438, 444, 429, 431), (443, 442, 426, 428), (432, 443, 428), (439, 438, 431, 427), (430, 441, 440), (470, 472, 450, 447), (455, 457, 458, 451), (464, 452, 456, 454, 453, 467, 455, 451), (454, 456, 459, 460), (452, 465, 459, 456), (460, 453, 454), (463, 458, 446, 445), (464, 451, 458), (467, 453, 462, 466), (457, 466, 448, 449), (465, 447, 450, 459), (466, 457, 467), (463, 445, 447, 465), (453, 460, 461, 462), (465, 464, 463), (457, 449, 446, 458), (450, 461, 459), (469, 448, 462, 471), (448, 469, 449), (469, 468, 445, 446), (468, 470, 447, 445), (449, 469, 446), (461, 471, 462), (479, 476, 477, 478), (435, 474, 437), (475, 474, 435), (436, 473, 444), (474, 473, 433), (474, 475, 473), (480, 478, 483, 408), (480, 408, 407, 479), (476, 391, 392, 477), (482, 387, 481, 389), (389, 481, 388, 483), (486, 484, 487, 488), (386, 388, 481), (392, 387, 482), (485, 489, 487, 484), (488, 487, 327, 325), (317, 488, 325), (486, 317, 315, 484), (317, 486, 488), (493, 494, 490, 491), (493, 491, 492, 495), (499, 498, 496, 537), (496, 498, 497, 533), (499, 529, 530, 498), (497, 498, 530, 539), (539, 533, 497), (505, 523, 522, 504), (534, 537, 496), (503, 504, 522, 521), (516, 500, 501, 517), (507, 527, 509), (525, 507, 520), (510, 520, 507), (515, 518, 506), (512, 504, 503, 519), (516, 518, 515), (520, 511, 512, 519), (524, 519, 503, 521), (511, 520, 510), (517, 501, 523, 526), (519, 524, 520), (516, 513, 502, 500), (517, 526, 518), (514, 513, 516, 515), (512, 508, 505, 504), (509, 508, 511, 510), (509, 527, 526, 508), (526, 523, 505, 508), (514, 525, 524, 513), (524, 521, 502, 513), (506, 507, 525, 514), (527, 507, 506, 518), (522, 500, 502, 521), (522, 523, 501, 500), (535, 491, 490, 536), (531, 493, 495, 538), (535, 536, 534), (539, 530, 531, 538), (532, 538, 495, 492), (533, 539, 538, 532), (536, 490, 494, 528), (535, 532, 492, 491), (529, 537, 536), (531, 528, 494, 493), (534, 533, 532), (541, 543, 321, 307), (531, 529, 528), (546, 542, 326, 323), (282, 540, 296), (543, 544, 318, 321), (541, 307, 326, 542), (542, 546, 545, 544), (542, 544, 543, 541), (468, 469, 471, 461, 472, 470), (551, 576, 547, 548, 565, 575, 549, 550), (566, 554, 552, 553, 558, 556, 555, 557), (557, 555, 567, 569), (554, 573, 570, 552), (554, 566, 574, 573), (556, 558, 568, 571), (556, 571, 567, 555), (553, 552, 570, 572), (553, 572, 568, 558), (557, 569, 574, 566), (562, 572, 576, 578), (580, 569, 575), (564, 561, 580, 579), (578, 563, 562), (559, 577, 575, 569), (579, 560, 564), (567, 571, 563, 559), (561, 574, 569), (572, 570, 560), (571, 568, 562, 563), (573, 574, 561, 564), (570, 573, 564, 560), (560, 579, 548, 547), (559, 569, 567), (575, 577, 549), (579, 580, 565, 548), (578, 551, 550, 563), (577, 563, 550, 549), (576, 560, 547)])
_uv = me_cube.uv_layers.new(name='UVMap')
_uv.uv.foreach_set('vector', [0.375, 0.625, 0.3125, 0.625, 0.3125, 0.5625, 0.375, 0.125, 0.375, 0.125, 0.375, 0.003018, 0.875, 0.75, 0.875, 0.75, 0.875, 0.75, 0.875, 0.5, 0.875, 0.5, 0.875, 0.5, 0.875, 0.75, 0.875, 0.75, 0.875, 0.75, 0.8542, 0.5, 0.875, 0.5, 0.8542, 0.5, 0.8125, 0.625, 0.8125, 0.5, 0.8125, 0.625, 0.875, 0.75, 0.875, 0.625, 0.875, 0.625, 0.875, 0.5, 0.875, 0.5, 0.875, 0.5, 0.625, 0.75, 0.5918, 0.75, 0.5625, 0.75, 0.8542, 0.5, 0.8542, 0.5, 0.8542, 0.5, 0.8333, 0.625, 0.8333, 0.5, 0.8333, 0.625, 0.8542, 0.75, 0.8333, 0.75, 0.8542, 0.6335, 0.8333, 0.625, 0.8542, 0.6335, 0.8333, 0.75, 0.8333, 0.5, 0.8542, 0.5, 0.8333, 0.5, 0.8333, 0.5, 0.8333, 0.5, 0.8333, 0.5, 0.5, 0.875, 0.375, 0.875, 0.375, 0.7546, 0.125, 0.5625, 0.125, 0.5029, 0.125, 0.5, 0.5, 0.75, 0.625, 0.7529, 0.5, 0.875, 0.3033, 0.5, 0.3125, 0.5625, 0.25, 0.5625, 0.375, 0.0, 0.5, 0.0625, 0.375, 0.003018, 0.625, 0.1251, 0.5, 0.125, 0.5, 0.1191, 0.375, 0.1251, 0.375, 0.1191, 0.375, 0.125, 0.5, 0.0625, 0.625, 0.0625, 0.5, 0.0625, 0.375, 0.08995, 0.375, 0.0625, 0.375, 0.1191, 0.375, 0.0625, 0.375, 0.08995, 0.375, 0.1191, 0.625, 0.5, 0.625, 0.5, 0.625, 0.5, 0.625, 0.5, 0.625, 0.5, 0.625, 0.5, 0.625, 0.5, 0.625, 0.625, 0.625, 0.5, 0.625, 0.75, 0.625, 0.625, 0.75, 0.625, 0.8033, 0.75, 0.625, 0.75, 0.625, 0.75, 0.625, 0.75, 0.625, 0.75, 0.625, 0.625, 0.625, 0.75, 0.625, 0.5, 0.625, 0.5, 0.625, 0.5, 0.625, 0.625, 0.625, 0.5, 0.625, 0.625, 0.625, 0.5, 0.625, 0.625, 0.625, 0.5, 0.625, 0.75, 0.625, 0.75, 0.625, 0.75, 0.625, 0.75, 0.625, 0.75, 0.625, 0.75, 0.625, 0.75, 0.625, 0.6267, 0.625, 0.75, 0.625, 0.625, 0.625, 0.5, 0.625, 0.5, 0.5044, 0.0625, 0.5, 0.1191, 0.375, 0.1191, 0.5, 0.0625, 0.5044, 0.0625, 0.375, 0.0625, 0.5, 0.0625, 0.625, 0.0625, 0.625, 0.0625, 0.8125, 0.5, 0.8125, 0.5, 0.8125, 0.5, 0.8125, 0.75, 0.8125, 0.625, 0.8125, 0.75, 0.8125, 0.75, 0.8125, 0.75, 0.8125, 0.7559, 0.8125, 0.5, 0.8125, 0.5, 0.8125, 0.5, 0.8125, 0.625, 0.8125, 0.625, 0.8125, 0.625, 0.8125, 0.5625, 0.8125, 0.625, 0.8125, 0.5625, 0.8125, 0.625, 0.8125, 0.6875, 0.8125, 0.6875, 0.8125, 0.75, 0.8125, 0.75, 0.8125, 0.75, 0.8125, 0.625, 0.8125, 0.625, 0.8125, 0.625, 0.8125, 0.75, 0.8125, 0.625, 0.8125, 0.75, 0.8125, 0.5, 0.8125, 0.5, 0.8125, 0.5, 0.8125, 0.75, 0.8125, 0.75, 0.8125, 0.75, 0.8125, 0.625, 0.7905, 0.5799, 0.8033, 0.75, 0.625, 0.5, 0.625, 0.625, 0.625, 0.5, 0.625, 0.5, 0.625, 0.625, 0.625, 0.625, 0.625, 0.75, 0.625, 0.75, 0.625, 0.75, 0.625, 0.5, 0.625, 0.5, 0.625, 0.5, 0.625, 0.5, 0.625, 0.5, 0.625, 0.5, 0.625, 0.75, 0.625, 0.75, 0.625, 0.75, 0.25, 0.625, 0.125, 0.625, 0.125, 0.5625, 0.25, 0.5625, 0.625, 0.75, 0.5625, 0.75, 0.5618, 0.6255, 0.625, 0.625, 0.8125, 0.75, 0.8125, 0.75, 0.8125, 0.75, 0.8125, 0.75, 0.375, 0.6875, 0.375, 0.75, 0.375, 0.7585, 0.875, 0.75, 0.8125, 0.75, 0.8033, 0.75, 0.875, 0.75, 0.625, 0.5, 0.625, 0.5, 0.625, 0.625, 0.625, 0.625, 0.5, 0.125, 0.375, 0.125, 0.375, 0.003018, 0.5, 0.0625, 0.625, 0.6875, 0.625, 0.6875, 0.625, 0.625, 0.625, 0.625, 0.75, 0.625, 0.625, 0.625, 0.625, 0.5, 0.75, 0.5, 0.375, 0.75, 0.375, 0.6875, 0.5, 0.6875, 0.5, 0.75, 0.3125, 0.625, 0.25, 0.625, 0.25, 0.5625, 0.3125, 0.5625, 0.8125, 0.625, 0.75, 0.625, 0.75, 0.5, 0.8125, 0.5, 0.75, 0.625, 0.8125, 0.625, 0.8033, 0.75, 0.5625, 0.75, 0.5, 0.75, 0.5, 0.6875, 0.5618, 0.6255, 0.3125, 0.5, 0.3125, 0.5625, 0.3125, 0.5625, 0.3033, 0.5, 0.875, 0.5, 0.8542, 0.5, 0.8542, 0.625, 0.875, 0.625, 0.875, 0.75, 0.875, 0.625, 0.8542, 0.625, 0.8542, 0.75, 0.8542, 0.625, 0.8542, 0.5, 0.875, 0.5, 0.875, 0.625, 0.875, 0.75, 0.8542, 0.75, 0.8542, 0.625, 0.875, 0.625, 0.8125, 0.75, 0.8125, 0.75, 0.8125, 0.625, 0.8125, 0.625, 0.875, 0.5, 0.875, 0.5, 0.875, 0.625, 0.875, 0.625, 0.8125, 0.5, 0.8125, 0.625, 0.8125, 0.625, 0.8125, 0.5, 0.875, 0.5, 0.8542, 0.5, 0.8542, 0.5, 0.875, 0.5, 0.8333, 0.75, 0.8333, 0.75, 0.8125, 0.75, 0.8125, 0.75, 0.875, 0.75, 0.875, 0.75, 0.875, 0.625, 0.875, 0.625, 0.875, 0.75, 0.875, 0.75, 0.875, 0.625, 0.875, 0.625, 0.875, 0.75, 0.875, 0.75, 0.875, 0.75, 0.875, 0.75, 0.875, 0.5, 0.875, 0.625, 0.875, 0.625, 0.875, 0.5, 0.875, 0.75, 0.875, 0.625, 0.875, 0.625, 0.875, 0.75, 0.875, 0.75, 0.875, 0.625, 0.875, 0.625, 0.875, 0.75, 0.8333, 0.75, 0.8333, 0.75, 0.8125, 0.75, 0.8125, 0.75, 0.8125, 0.75, 0.8125, 0.75, 0.8125, 0.625, 0.8125, 0.625, 0.8125, 0.625, 0.8125, 0.5, 0.5008, 0.001538, 0.8125, 0.75, 0.8125, 0.625, 0.8125, 0.625, 0.8125, 0.75, 0.8125, 0.75, 0.8125, 0.75, 0.8333, 0.75, 0.875, 0.5, 0.875, 0.625, 0.875, 0.625, 0.8333, 0.75, 0.8333, 0.75, 0.8333, 0.75, 0.8333, 0.75, 0.8333, 0.5, 0.8125, 0.5, 0.8125, 0.5, 0.8333, 0.5, 0.8542, 0.5, 0.8542, 0.5, 0.8542, 0.5, 0.875, 0.75, 0.875, 0.75, 0.8542, 0.75, 0.8542, 0.75, 0.8542, 0.75, 0.8333, 0.75, 0.8333, 0.75, 0.8542, 0.75, 0.8333, 0.75, 0.8333, 0.75, 0.8333, 0.75, 0.8333, 0.75, 0.8542, 0.75, 0.8542, 0.75, 0.875, 0.75, 0.8333, 0.5, 0.8125, 0.5, 0.8125, 0.5, 0.8333, 0.5, 0.8542, 0.5, 0.8333, 0.5, 0.8333, 0.5, 0.8542, 0.5, 0.8333, 0.75, 0.8125, 0.75, 0.8125, 0.625, 0.8333, 0.625, 0.8125, 0.625, 0.8125, 0.5, 0.8333, 0.5, 0.8333, 0.625, 0.8333, 0.75, 0.8333, 0.625, 0.8125, 0.625, 0.8125, 0.75, 0.8333, 0.5, 0.8542, 0.5, 0.8542, 0.5, 0.8333, 0.5, 0.8333, 0.5, 0.8125, 0.5, 0.8125, 0.625, 0.8333, 0.625, 0.8333, 0.5, 0.8333, 0.5, 0.8333, 0.625, 0.8333, 0.625, 0.8542, 0.75, 0.8542, 0.625, 0.8333, 0.625, 0.8333, 0.75, 0.8542, 0.5, 0.8333, 0.5, 0.8333, 0.625, 0.8542, 0.625, 0.8333, 0.75, 0.8333, 0.625, 0.8333, 0.625, 0.8333, 0.75, 0.8333, 0.75, 0.8333, 0.75, 0.8542, 0.75, 0.8542, 0.75, 0.8542, 0.5, 0.8542, 0.625, 0.8542, 0.625, 0.8542, 0.5, 0.8542, 0.75, 0.8542, 0.75, 0.8542, 0.625, 0.8542, 0.625, 0.8333, 0.625, 0.8333, 0.5, 0.8542, 0.5, 0.8542, 0.6335, 0.8542, 0.5, 0.8542, 0.5, 0.8542, 0.625, 0.8542, 0.6335, 0.8333, 0.625, 0.8333, 0.625, 0.8333, 0.75, 0.8542, 0.75, 0.8542, 0.75, 0.8333, 0.75, 0.8333, 0.75, 0.8542, 0.5, 0.8542, 0.5, 0.8333, 0.5, 0.8542, 0.625, 0.8542, 0.75, 0.8542, 0.6335, 0.8542, 0.75, 0.8542, 0.75, 0.8333, 0.75, 0.8333, 0.75, 0.8542, 0.75, 0.8542, 0.75, 0.8333, 0.75, 0.8333, 0.75, 0.8542, 0.75, 0.8542, 0.75, 0.8542, 0.75, 0.8542, 0.75, 0.8542, 0.75, 0.8542, 0.75, 0.8542, 0.75, 0.8542, 0.75, 0.8542, 0.5, 0.8333, 0.5, 0.8333, 0.5, 0.8542, 0.5, 0.8542, 0.5, 0.8333, 0.5, 0.8333, 0.5, 0.8542, 0.5, 0.8333, 0.5, 0.8333, 0.5, 0.8333, 0.5, 0.8333, 0.5, 0.8333, 0.5, 0.8333, 0.5, 0.8333, 0.5, 0.8333, 0.5, 0.8542, 0.5, 0.8542, 0.5, 0.8333, 0.5, 0.8333, 0.5, 0.8542, 0.5, 0.8542, 0.5, 0.8542, 0.5, 0.8542, 0.5, 0.625, 0.5, 0.625, 0.5, 0.625, 0.625, 0.625, 0.625, 0.625, 0.75, 0.625, 0.625, 0.625, 0.625, 0.625, 0.75, 0.125, 0.625, 0.125, 0.5625, 0.125, 0.5625, 0.125, 0.625, 0.625, 0.7529, 0.625, 0.625, 0.625, 0.625, 0.625, 0.75, 0.5, 0.875, 0.625, 0.7529, 0.625, 0.875, 0.125, 0.5029, 0.125, 0.5625, 0.125, 0.625, 0.125, 0.625, 0.125, 0.5625, 0.125, 0.5, 0.125, 0.5, 0.125, 0.5625, 0.5, 0.75, 0.5, 0.875, 0.375, 0.7546, 0.375, 0.7454, 0.375, 0.625, 0.375, 0.625, 0.375, 0.7585, 0.3125, 0.5625, 0.3125, 0.625, 0.3125, 0.625, 0.3125, 0.5625, 0.3125, 0.5625, 0.3125, 0.5, 0.375, 0.5, 0.375, 0.625, 0.375, 0.6875, 0.375, 0.625, 0.5618, 0.6255, 0.5, 0.6875, 0.625, 0.75, 0.625, 0.75, 0.625, 0.6875, 0.625, 0.6875, 0.375, 0.7585, 0.375, 0.625, 0.375, 0.625, 0.375, 0.6875, 0.375, 0.0, 0.5008, 0.001538, 0.5, 0.0625, 0.25, 0.5625, 0.125, 0.5625, 0.125, 0.5, 0.3033, 0.5, 0.5, 0.125, 0.5, 0.0625, 0.625, 0.0625, 0.625, 0.125, 0.5, 0.1191, 0.5, 0.125, 0.375, 0.125, 0.5, 0.0625, 0.5, 0.0, 0.625, 0.0, 0.625, 0.0625, 0.8125, 0.625, 0.8125, 0.625, 0.5, 0.0, 0.5, 0.0, 0.5, 0.0, 0.5, 0.0625, 0.5, 0.0625, 0.5, 0.0, 0.5, 0.0625, 0.5, 0.125, 0.5, 0.125, 0.5, 0.0625, 0.5, 0.125, 0.5, 0.125, 0.5, 0.0625, 0.5, 0.0625, 0.5, 0.0, 0.5, 0.0625, 0.5, 0.0625, 0.5008, 0.001538, 0.5, 0.0, 0.8125, 0.625, 0.8125, 0.6249, 0.5, 0.0, 0.625, 0.75, 0.625, 0.75, 0.625, 0.625, 0.625, 0.6875, 0.625, 0.0625, 0.625, 0.0625, 0.625, 0.1251, 0.625, 0.1251, 0.625, 0.625, 0.625, 0.625, 0.625, 0.6875, 0.625, 0.0625, 0.5044, 0.0625, 0.5, 0.0625, 0.625, 0.0625, 0.625, 0.1191, 0.625, 0.1251, 0.5, 0.1191, 0.5, 0.1191, 0.625, 0.0625, 0.5, 0.0625, 0.5, 0.1251, 0.625, 0.1251, 0.5, 0.1251, 0.5, 0.0625, 0.375, 0.0625, 0.375, 0.1251, 0.375, 0.0625, 0.375, 0.0625, 0.375, 0.125, 0.375, 0.1191, 0.375, 0.1191, 0.375, 0.08995, 0.375, 0.1191, 0.375, 0.0625, 0.375, 0.1191, 0.375, 0.1251, 0.375, 0.0625, 0.375, 0.0625, 0.375, 0.0625, 0.375, 0.0625, 0.375, 0.0625, 0.375, 0.1191, 0.375, 0.0625, 0.375, 0.0625, 0.375, 0.1191, 0.375, 0.0625, 0.375, 0.08995, 0.375, 0.0625, 0.375, 0.0625, 0.625, 0.625, 0.625, 0.625, 0.625, 0.5, 0.625, 0.5, 0.625, 0.75, 0.625, 0.625, 0.625, 0.625, 0.625, 0.75, 0.625, 0.75, 0.625, 0.75, 0.625, 0.625, 0.625, 0.625, 0.625, 0.5, 0.625, 0.5, 0.625, 0.5, 0.625, 0.5, 0.625, 0.75, 0.625, 0.75, 0.625, 0.75, 0.625, 0.75, 0.625, 0.625, 0.625, 0.5, 0.625, 0.5, 0.625, 0.625, 0.625, 0.75, 0.625, 0.625, 0.625, 0.625, 0.625, 0.75, 0.625, 0.5, 0.625, 0.5, 0.625, 0.625, 0.625, 0.625, 0.625, 0.625, 0.625, 0.625, 0.625, 0.75, 0.625, 0.75, 0.625, 0.5, 0.625, 0.5, 0.625, 0.5, 0.625, 0.5, 0.625, 0.75, 0.625, 0.75, 0.625, 0.75, 0.625, 0.75, 0.625, 0.5, 0.625, 0.5, 0.625, 0.5, 0.625, 0.5, 0.625, 0.5, 0.625, 0.625, 0.625, 0.625, 0.625, 0.5, 0.625, 0.75, 0.625, 0.75, 0.625, 0.75, 0.625, 0.75, 0.625, 0.5, 0.625, 0.5, 0.625, 0.5, 0.625, 0.5, 0.625, 0.75, 0.625, 0.75, 0.625, 0.75, 0.625, 0.75, 0.625, 0.75, 0.625, 0.625, 0.625, 0.625, 0.625, 0.75, 0.625, 0.75, 0.625, 0.75, 0.625, 0.625, 0.625, 0.6267, 0.625, 0.75, 0.625, 0.75, 0.625, 0.75, 0.625, 0.75, 0.625, 0.5, 0.625, 0.6267, 0.625, 0.625, 0.625, 0.5, 0.625, 0.5, 0.625, 0.625, 0.625, 0.625, 0.625, 0.5, 0.625, 0.625, 0.625, 0.625, 0.625, 0.5, 0.625, 0.5, 0.625, 0.5, 0.625, 0.5, 0.625, 0.5, 0.625, 0.75, 0.625, 0.75, 0.625, 0.625, 0.625, 0.625, 0.625, 0.75, 0.625, 0.75, 0.625, 0.75, 0.625, 0.5, 0.625, 0.5, 0.625, 0.5, 0.625, 0.5, 0.625, 0.75, 0.625, 0.75, 0.625, 0.625, 0.625, 0.75, 0.625, 0.75, 0.625, 0.75, 0.625, 0.75, 0.625, 0.5, 0.625, 0.5, 0.625, 0.5, 0.625, 0.5, 0.625, 0.625, 0.625, 0.5, 0.625, 0.5, 0.625, 0.5, 0.625, 0.625, 0.625, 0.75, 0.625, 0.75, 0.625, 0.75, 0.625, 0.75, 0.625, 0.75, 0.625, 0.75, 0.625, 0.75, 0.625, 0.75, 0.625, 0.75, 0.625, 0.75, 0.625, 0.75, 0.625, 0.75, 0.625, 0.75, 0.625, 0.625, 0.625, 0.625, 0.625, 0.625, 0.625, 0.5, 0.625, 0.5, 0.625, 0.625, 0.625, 0.5, 0.625, 0.5, 0.625, 0.5, 0.625, 0.5, 0.625, 0.625, 0.625, 0.625, 0.625, 0.5, 0.625, 0.5, 0.625, 0.5, 0.625, 0.5, 0.625, 0.75, 0.625, 0.75, 0.625, 0.75, 0.625, 0.75, 0.625, 0.5, 0.625, 0.5, 0.625, 0.5, 0.625, 0.625, 0.625, 0.75, 0.625, 0.75, 0.625, 0.625, 0.625, 0.625, 0.625, 0.625, 0.625, 0.75, 0.625, 0.75, 0.625, 0.75, 0.625, 0.625, 0.625, 0.625, 0.625, 0.5, 0.625, 0.5, 0.625, 0.5, 0.625, 0.5, 0.625, 0.75, 0.625, 0.75, 0.625, 0.75, 0.625, 0.5, 0.625, 0.625, 0.625, 0.625, 0.625, 0.5, 0.625, 0.5, 0.625, 0.5, 0.625, 0.5, 0.625, 0.5, 0.625, 0.5, 0.625, 0.625, 0.625, 0.625, 0.625, 0.625, 0.625, 0.625, 0.625, 0.75, 0.625, 0.75, 0.625, 0.5, 0.625, 0.5, 0.625, 0.5, 0.625, 0.75, 0.625, 0.625, 0.625, 0.625, 0.5, 0.1191, 0.5044, 0.0625, 0.625, 0.0625, 0.625, 0.1191, 0.625, 0.75, 0.625, 0.75, 0.625, 0.6267, 0.625, 0.625, 0.625, 0.75, 0.625, 0.6267, 0.625, 0.5, 0.625, 0.5, 0.625, 0.5, 0.625, 0.6267, 0.625, 0.5, 0.625, 0.5, 0.625, 0.6267, 0.625, 0.5, 0.625, 0.625, 0.375, 0.1191, 0.375, 0.125, 0.375, 0.0625, 0.5044, 0.0625, 0.375, 0.1191, 0.5, 0.1191, 0.5, 0.1191, 0.375, 0.125, 0.625, 0.1191, 0.625, 0.0625, 0.625, 0.0625, 0.625, 0.1251, 0.625, 0.0625, 0.5, 0.0625, 0.5, 0.0625, 0.625, 0.0625, 0.5, 0.0625, 0.375, 0.0625, 0.375, 0.0625, 0.5, 0.0625, 0.875, 0.5, 0.875, 0.5, 0.875, 0.625, 0.875, 0.625, 0.5, 0.0625, 0.5, 0.0625, 0.375, 0.0625, 0.625, 0.0625, 0.625, 0.0625, 0.625, 0.0625, 0.875, 0.75, 0.875, 0.625, 0.875, 0.625, 0.875, 0.75, 0.875, 0.5, 0.875, 0.5, 0.875, 0.625, 0.875, 0.625, 0.875, 0.5, 0.875, 0.5, 0.875, 0.5, 0.875, 0.5, 0.875, 0.625, 0.875, 0.625, 0.875, 0.5, 0.875, 0.5, 0.875, 0.5, 0.875, 0.5, 0.8125, 0.75, 0.8125, 0.625, 0.8125, 0.625, 0.8125, 0.75, 0.8125, 0.625, 0.8125, 0.625, 0.8125, 0.5, 0.8125, 0.5, 0.8125, 0.75, 0.8125, 0.625, 0.8125, 0.625, 0.8125, 0.75, 0.8125, 0.5, 0.8125, 0.5, 0.8125, 0.625, 0.8125, 0.625, 0.8125, 0.75, 0.8125, 0.75, 0.8125, 0.75, 0.8125, 0.75, 0.8125, 0.625, 0.8125, 0.625, 0.8125, 0.625, 0.8125, 0.625, 0.8125, 0.625, 0.8125, 0.625, 0.8125, 0.5, 0.8125, 0.75, 0.8125, 0.75, 0.8125, 0.6875, 0.8125, 0.6875, 0.8125, 0.625, 0.8125, 0.625, 0.8125, 0.625, 0.8125, 0.625, 0.8125, 0.5625, 0.8125, 0.5625, 0.8125, 0.625, 0.8125, 0.625, 0.8125, 0.625, 0.8125, 0.625, 0.8125, 0.625, 0.8125, 0.7559, 0.8125, 0.75, 0.8125, 0.6875, 0.8125, 0.5625, 0.8125, 0.625, 0.8125, 0.6309, 0.8125, 0.625, 0.8125, 0.6309, 0.8125, 0.625, 0.8125, 0.625, 0.8125, 0.625, 0.8125, 0.625, 0.8125, 0.625, 0.8125, 0.625, 0.8125, 0.625, 0.8125, 0.625, 0.8125, 0.625, 0.8125, 0.625, 0.8125, 0.625, 0.8125, 0.625, 0.8125, 0.625, 0.8125, 0.625, 0.8125, 0.625, 0.8125, 0.5625, 0.8125, 0.5625, 0.8125, 0.625, 0.8125, 0.625, 0.8125, 0.625, 0.8125, 0.625, 0.8125, 0.625, 0.8125, 0.625, 0.8125, 0.6875, 0.8125, 0.6875, 0.8125, 0.625, 0.8125, 0.625, 0.8125, 0.625, 0.8125, 0.5625, 0.8125, 0.5, 0.8125, 0.5, 0.8125, 0.5, 0.8125, 0.5, 0.8125, 0.625, 0.8125, 0.625, 0.8125, 0.6875, 0.8125, 0.5, 0.8125, 0.5, 0.8125, 0.5, 0.8125, 0.5, 0.8125, 0.75, 0.8125, 0.75, 0.8125, 0.75, 0.8125, 0.75, 0.8125, 0.75, 0.8125, 0.75, 0.8125, 0.75, 0.8125, 0.75, 0.8125, 0.75, 0.8125, 0.75, 0.8125, 0.6875, 0.8125, 0.6875, 0.8125, 0.6875, 0.8125, 0.75, 0.8125, 0.75, 0.8125, 0.6875, 0.8125, 0.5, 0.8125, 0.5, 0.8125, 0.5625, 0.8125, 0.5625, 0.8125, 0.5625, 0.8125, 0.5, 0.8125, 0.5, 0.8125, 0.5625, 0.8125, 0.5, 0.8125, 0.5, 0.8125, 0.5625, 0.8125, 0.6309, 0.8125, 0.6875, 0.8125, 0.625, 0.8125, 0.625, 0.8125, 0.7559, 0.8125, 0.5625, 0.8125, 0.5625, 0.8125, 0.5, 0.8125, 0.5, 0.8125, 0.6875, 0.8125, 0.625, 0.8125, 0.625, 0.8125, 0.6875, 0.8125, 0.625, 0.8125, 0.625, 0.8125, 0.625, 0.8125, 0.625, 0.8125, 0.625, 0.8125, 0.625, 0.8125, 0.625, 0.8125, 0.625, 0.8125, 0.625, 0.8125, 0.625, 0.8125, 0.625, 0.8125, 0.625, 0.8125, 0.625, 0.8125, 0.625, 0.8125, 0.625, 0.8125, 0.5, 0.8125, 0.5, 0.8125, 0.625, 0.8125, 0.625, 0.8125, 0.5, 0.8125, 0.5, 0.8125, 0.625, 0.8125, 0.625, 0.8125, 0.625, 0.8125, 0.75, 0.8125, 0.75, 0.8125, 0.625, 0.8125, 0.5, 0.8125, 0.5, 0.8125, 0.5, 0.8125, 0.5, 0.8125, 0.75, 0.8125, 0.625, 0.8125, 0.625, 0.8125, 0.75, 0.8125, 0.75, 0.8125, 0.75, 0.8125, 0.75, 0.8125, 0.5, 0.8125, 0.5, 0.8125, 0.5, 0.8125, 0.5, 0.8125, 0.5, 0.8125, 0.5, 0.8125, 0.5, 0.8125, 0.75, 0.8125, 0.75, 0.8125, 0.75, 0.8125, 0.75, 0.8125, 0.75, 0.8125, 0.625, 0.8125, 0.625, 0.875, 0.75, 0.8033, 0.75, 0.7905, 0.5799, 0.8125, 0.5, 0.8125, 0.5, 0.8125, 0.625, 0.8125, 0.625, 0.8125, 0.5, 0.8125, 0.625, 0.8125, 0.625, 0.8125, 0.5, 0.8125, 0.625, 0.8125, 0.625, 0.8125, 0.75, 0.8125, 0.75, 0.8125, 0.625, 0.8125, 0.5, 0.8125, 0.5, 0.8125, 0.625, 0.625, 0.625, 0.625, 0.75, 0.625, 0.75, 0.625, 0.75, 0.625, 0.625, 0.625, 0.5, 0.625, 0.5, 0.625, 0.5, 0.625, 0.625, 0.625, 0.75, 0.625, 0.75, 0.625, 0.75, 0.625, 0.625, 0.625, 0.5, 0.625, 0.75, 0.625, 0.75, 0.625, 0.625, 0.625, 0.5, 0.625, 0.5, 0.625, 0.5, 0.625, 0.625, 0.625, 0.75, 0.625, 0.75, 0.625, 0.75, 0.625, 0.625, 0.625, 0.625, 0.625, 0.75, 0.625, 0.625, 0.625, 0.625, 0.625, 0.75, 0.625, 0.75, 0.625, 0.75, 0.625, 0.75, 0.625, 0.75, 0.625, 0.5, 0.625, 0.5, 0.625, 0.5, 0.625, 0.5, 0.625, 0.5, 0.625, 0.625, 0.625, 0.625, 0.625, 0.5, 0.625, 0.5, 0.625, 0.5, 0.625, 0.625, 0.625, 0.625, 0.625, 0.5, 0.625, 0.5, 0.625, 0.5, 0.625, 0.5, 0.625, 0.75, 0.625, 0.75, 0.625, 0.75, 0.625, 0.75, 0.625, 0.5, 0.625, 0.5, 0.625, 0.5, 0.625, 0.5, 0.625, 0.75, 0.625, 0.75, 0.625, 0.75, 0.625, 0.75, 0.625, 0.75, 0.625, 0.75, 0.625, 0.75, 0.625, 0.5, 0.625, 0.5, 0.625, 0.5, 0.625, 0.625, 0.625, 0.75, 0.625, 0.75, 0.625, 0.625, 0.625, 0.75, 0.625, 0.75, 0.625, 0.625, 0.625, 0.625, 0.625, 0.625, 0.625, 0.5, 0.625, 0.5, 0.625, 0.75, 0.625, 0.75, 0.625, 0.75, 0.625, 0.5, 0.625, 0.625, 0.625, 0.625, 0.625, 0.5, 0.625, 0.5, 0.625, 0.5, 0.625, 0.5, 0.625, 0.75, 0.625, 0.75, 0.625, 0.75, 0.625, 0.75, 0.625, 0.625, 0.625, 0.625, 0.625, 0.75, 0.625, 0.75, 0.625, 0.625, 0.625, 0.625, 0.625, 0.75, 0.625, 0.75, 0.625, 0.625, 0.625, 0.625, 0.625, 0.75, 0.625, 0.75, 0.625, 0.625, 0.625, 0.625, 0.625, 0.75, 0.625, 0.75, 0.625, 0.75, 0.625, 0.75, 0.625, 0.5, 0.625, 0.5, 0.625, 0.5, 0.625, 0.5, 0.625, 0.625, 0.625, 0.625, 0.625, 0.5, 0.625, 0.5, 0.625, 0.5, 0.625, 0.625, 0.625, 0.625, 0.375, 0.625, 0.3125, 0.5625, 0.3125, 0.625, 0.375, 0.125, 0.375, 0.003018, 0.375, 0.125, 0.875, 0.75, 0.875, 0.75, 0.875, 0.75, 0.875, 0.5, 0.875, 0.5, 0.875, 0.5, 0.875, 0.75, 0.875, 0.75, 0.875, 0.75, 0.8542, 0.5, 0.8542, 0.5, 0.875, 0.5, 0.8125, 0.625, 0.8125, 0.625, 0.8125, 0.5, 0.875, 0.75, 0.875, 0.625, 0.875, 0.625, 0.875, 0.5, 0.875, 0.5, 0.875, 0.5, 0.625, 0.75, 0.5625, 0.75, 0.5918, 0.75, 0.8542, 0.5, 0.8542, 0.5, 0.8542, 0.5, 0.8333, 0.625, 0.8333, 0.625, 0.8333, 0.5, 0.8542, 0.75, 0.8542, 0.6335, 0.8333, 0.75, 0.8333, 0.625, 0.8333, 0.75, 0.8542, 0.6335, 0.8333, 0.5, 0.8333, 0.5, 0.8542, 0.5, 0.8333, 0.5, 0.8333, 0.5, 0.8333, 0.5, 0.5, 0.875, 0.375, 0.7546, 0.375, 0.875, 0.125, 0.5625, 0.125, 0.5, 0.125, 0.5029, 0.5, 0.75, 0.5, 0.875, 0.625, 0.7529, 0.3033, 0.5, 0.25, 0.5625, 0.3125, 0.5625, 0.375, 0.0, 0.375, 0.003018, 0.5, 0.0625, 0.625, 0.1251, 0.5, 0.1191, 0.5, 0.125, 0.375, 0.1251, 0.375, 0.125, 0.375, 0.1191, 0.5, 0.0625, 0.5, 0.0625, 0.625, 0.0625, 0.375, 0.08995, 0.375, 0.1191, 0.375, 0.0625, 0.375, 0.0625, 0.375, 0.1191, 0.375, 0.08995, 0.625, 0.5, 0.625, 0.5, 0.625, 0.5, 0.625, 0.5, 0.625, 0.5, 0.625, 0.5, 0.625, 0.5, 0.625, 0.5, 0.625, 0.625, 0.625, 0.75, 0.8033, 0.75, 0.75, 0.625, 0.625, 0.625, 0.625, 0.75, 0.625, 0.75, 0.625, 0.75, 0.625, 0.75, 0.625, 0.75, 0.625, 0.625, 0.625, 0.5, 0.625, 0.5, 0.625, 0.5, 0.625, 0.625, 0.625, 0.625, 0.625, 0.5, 0.625, 0.5, 0.625, 0.5, 0.625, 0.625, 0.625, 0.75, 0.625, 0.75, 0.625, 0.75, 0.625, 0.75, 0.625, 0.75, 0.625, 0.75, 0.625, 0.75, 0.625, 0.75, 0.625, 0.6267, 0.625, 0.625, 0.625, 0.5, 0.625, 0.5, 0.5044, 0.0625, 0.375, 0.1191, 0.5, 0.1191, 0.5, 0.0625, 0.375, 0.0625, 0.5044, 0.0625, 0.5, 0.0625, 0.625, 0.0625, 0.625, 0.0625, 0.8125, 0.5, 0.8125, 0.5, 0.8125, 0.5, 0.8125, 0.75, 0.8125, 0.75, 0.8125, 0.625, 0.8125, 0.75, 0.8125, 0.7559, 0.8125, 0.75, 0.8125, 0.5, 0.8125, 0.5, 0.8125, 0.5, 0.8125, 0.625, 0.8125, 0.625, 0.8125, 0.625, 0.8125, 0.5625, 0.8125, 0.5625, 0.8125, 0.625, 0.8125, 0.625, 0.8125, 0.6875, 0.8125, 0.6875, 0.8125, 0.75, 0.8125, 0.75, 0.8125, 0.75, 0.8125, 0.625, 0.8125, 0.625, 0.8125, 0.625, 0.8125, 0.75, 0.8125, 0.75, 0.8125, 0.625, 0.8125, 0.5, 0.8125, 0.5, 0.8125, 0.5, 0.8125, 0.75, 0.8125, 0.75, 0.8125, 0.75, 0.8125, 0.625, 0.8033, 0.75, 0.7905, 0.5799, 0.625, 0.5, 0.625, 0.5, 0.625, 0.625, 0.625, 0.5, 0.625, 0.625, 0.625, 0.625, 0.625, 0.75, 0.625, 0.75, 0.625, 0.75, 0.625, 0.5, 0.625, 0.5, 0.625, 0.5, 0.625, 0.5, 0.625, 0.5, 0.625, 0.5, 0.625, 0.75, 0.625, 0.75, 0.625, 0.75, 0.25, 0.625, 0.25, 0.5625, 0.125, 0.5625, 0.125, 0.625, 0.625, 0.75, 0.625, 0.625, 0.5618, 0.6255, 0.5625, 0.75, 0.8125, 0.75, 0.8125, 0.75, 0.8125, 0.75, 0.8125, 0.75, 0.375, 0.6875, 0.375, 0.7585, 0.375, 0.75, 0.875, 0.75, 0.875, 0.75, 0.8033, 0.75, 0.8125, 0.75, 0.625, 0.5, 0.625, 0.625, 0.625, 0.625, 0.625, 0.5, 0.5, 0.125, 0.5, 0.0625, 0.375, 0.003018, 0.375, 0.125, 0.625, 0.6875, 0.625, 0.625, 0.625, 0.625, 0.625, 0.6875, 0.75, 0.625, 0.75, 0.5, 0.625, 0.5, 0.625, 0.625, 0.375, 0.75, 0.5, 0.75, 0.5, 0.6875, 0.375, 0.6875, 0.3125, 0.625, 0.3125, 0.5625, 0.25, 0.5625, 0.25, 0.625, 0.8125, 0.625, 0.8125, 0.5, 0.75, 0.5, 0.75, 0.625, 0.75, 0.625, 0.8033, 0.75, 0.8125, 0.625, 0.5625, 0.75, 0.5618, 0.6255, 0.5, 0.6875, 0.5, 0.75, 0.3125, 0.5, 0.3033, 0.5, 0.3125, 0.5625, 0.3125, 0.5625, 0.875, 0.5, 0.875, 0.625, 0.8542, 0.625, 0.8542, 0.5, 0.875, 0.75, 0.8542, 0.75, 0.8542, 0.625, 0.875, 0.625, 0.8542, 0.625, 0.875, 0.625, 0.875, 0.5, 0.8542, 0.5, 0.875, 0.75, 0.875, 0.625, 0.8542, 0.625, 0.8542, 0.75, 0.8125, 0.75, 0.8125, 0.625, 0.8125, 0.625, 0.8125, 0.75, 0.875, 0.5, 0.875, 0.625, 0.875, 0.625, 0.875, 0.5, 0.8125, 0.5, 0.8125, 0.5, 0.8125, 0.625, 0.8125, 0.625, 0.875, 0.5, 0.875, 0.5, 0.8542, 0.5, 0.8542, 0.5, 0.8333, 0.75, 0.8125, 0.75, 0.8125, 0.75, 0.8333, 0.75, 0.875, 0.75, 0.875, 0.625, 0.875, 0.625, 0.875, 0.75, 0.875, 0.75, 0.875, 0.625, 0.875, 0.625, 0.875, 0.75, 0.875, 0.75, 0.875, 0.75, 0.875, 0.75, 0.875, 0.75, 0.875, 0.5, 0.875, 0.5, 0.875, 0.625, 0.875, 0.625, 0.875, 0.75, 0.875, 0.75, 0.875, 0.625, 0.875, 0.625, 0.875, 0.75, 0.875, 0.75, 0.875, 0.625, 0.875, 0.625, 0.8333, 0.75, 0.8125, 0.75, 0.8125, 0.75, 0.8333, 0.75, 0.8125, 0.75, 0.8125, 0.625, 0.8125, 0.625, 0.8125, 0.75, 0.8125, 0.625, 0.5008, 0.001538, 0.8125, 0.5, 0.8125, 0.75, 0.8125, 0.75, 0.8125, 0.625, 0.8125, 0.625, 0.8125, 0.75, 0.8333, 0.75, 0.8125, 0.75, 0.875, 0.5, 0.875, 0.625, 0.875, 0.625, 0.8333, 0.75, 0.8333, 0.75, 0.8333, 0.75, 0.8333, 0.75, 0.8333, 0.5, 0.8333, 0.5, 0.8125, 0.5, 0.8125, 0.5, 0.8542, 0.5, 0.8542, 0.5, 0.8542, 0.5, 0.875, 0.75, 0.8542, 0.75, 0.8542, 0.75, 0.875, 0.75, 0.8542, 0.75, 0.8542, 0.75, 0.8333, 0.75, 0.8333, 0.75, 0.8333, 0.75, 0.8333, 0.75, 0.8333, 0.75, 0.8333, 0.75, 0.8542, 0.75, 0.875, 0.75, 0.8542, 0.75, 0.8333, 0.5, 0.8333, 0.5, 0.8125, 0.5, 0.8125, 0.5, 0.8542, 0.5, 0.8542, 0.5, 0.8333, 0.5, 0.8333, 0.5, 0.8333, 0.75, 0.8333, 0.625, 0.8125, 0.625, 0.8125, 0.75, 0.8125, 0.625, 0.8333, 0.625, 0.8333, 0.5, 0.8125, 0.5, 0.8333, 0.75, 0.8125, 0.75, 0.8125, 0.625, 0.8333, 0.625, 0.8333, 0.5, 0.8333, 0.5, 0.8542, 0.5, 0.8542, 0.5, 0.8333, 0.5, 0.8333, 0.625, 0.8125, 0.625, 0.8125, 0.5, 0.8333, 0.5, 0.8333, 0.625, 0.8333, 0.625, 0.8333, 0.5, 0.8542, 0.75, 0.8333, 0.75, 0.8333, 0.625, 0.8542, 0.625, 0.8542, 0.5, 0.8542, 0.625, 0.8333, 0.625, 0.8333, 0.5, 0.8333, 0.75, 0.8333, 0.75, 0.8333, 0.625, 0.8333, 0.625, 0.8333, 0.75, 0.8542, 0.75, 0.8542, 0.75, 0.8333, 0.75, 0.8542, 0.5, 0.8542, 0.5, 0.8542, 0.625, 0.8542, 0.625, 0.8542, 0.75, 0.8542, 0.625, 0.8542, 0.625, 0.8542, 0.75, 0.8333, 0.625, 0.8542, 0.6335, 0.8542, 0.5, 0.8333, 0.5, 0.8542, 0.5, 0.8542, 0.6335, 0.8542, 0.625, 0.8542, 0.5, 0.8333, 0.625, 0.8333, 0.75, 0.8333, 0.625, 0.8542, 0.75, 0.8333, 0.75, 0.8333, 0.75, 0.8542, 0.75, 0.8542, 0.5, 0.8333, 0.5, 0.8542, 0.5, 0.8542, 0.625, 0.8542, 0.6335, 0.8542, 0.75, 0.8542, 0.75, 0.8333, 0.75, 0.8333, 0.75, 0.8542, 0.75, 0.8542, 0.75, 0.8333, 0.75, 0.8333, 0.75, 0.8542, 0.75, 0.8542, 0.75, 0.8542, 0.75, 0.8542, 0.75, 0.8542, 0.75, 0.8542, 0.75, 0.8542, 0.75, 0.8542, 0.75, 0.8542, 0.75, 0.8542, 0.5, 0.8542, 0.5, 0.8333, 0.5, 0.8333, 0.5, 0.8542, 0.5, 0.8542, 0.5, 0.8333, 0.5, 0.8333, 0.5, 0.8333, 0.5, 0.8333, 0.5, 0.8333, 0.5, 0.8333, 0.5, 0.8333, 0.5, 0.8333, 0.5, 0.8333, 0.5, 0.8333, 0.5, 0.8542, 0.5, 0.8333, 0.5, 0.8333, 0.5, 0.8542, 0.5, 0.8542, 0.5, 0.8542, 0.5, 0.8542, 0.5, 0.8542, 0.5, 0.625, 0.5, 0.625, 0.625, 0.625, 0.625, 0.625, 0.5, 0.625, 0.75, 0.625, 0.75, 0.625, 0.625, 0.625, 0.625, 0.125, 0.625, 0.125, 0.625, 0.125, 0.5625, 0.125, 0.5625, 0.625, 0.7529, 0.625, 0.75, 0.625, 0.625, 0.625, 0.625, 0.5, 0.875, 0.625, 0.875, 0.625, 0.7529, 0.125, 0.5029, 0.125, 0.625, 0.125, 0.625, 0.125, 0.5625, 0.125, 0.5625, 0.125, 0.5625, 0.125, 0.5, 0.125, 0.5, 0.5, 0.75, 0.375, 0.7546, 0.5, 0.875, 0.375, 0.7454, 0.375, 0.7585, 0.375, 0.625, 0.375, 0.625, 0.3125, 0.5625, 0.3125, 0.5625, 0.3125, 0.625, 0.3125, 0.625, 0.3125, 0.5625, 0.375, 0.625, 0.375, 0.5, 0.3125, 0.5, 0.375, 0.6875, 0.5, 0.6875, 0.5618, 0.6255, 0.375, 0.625, 0.625, 0.75, 0.625, 0.6875, 0.625, 0.6875, 0.625, 0.75, 0.375, 0.7585, 0.375, 0.6875, 0.375, 0.625, 0.375, 0.625, 0.375, 0.0, 0.5, 0.0625, 0.5008, 0.001538, 0.25, 0.5625, 0.3033, 0.5, 0.125, 0.5, 0.125, 0.5625, 0.5, 0.125, 0.625, 0.125, 0.625, 0.0625, 0.5, 0.0625, 0.5, 0.1191, 0.375, 0.125, 0.5, 0.125, 0.5, 0.0625, 0.625, 0.0625, 0.625, 0.0, 0.5, 0.0, 0.8125, 0.625, 0.5, 0.0, 0.5, 0.0, 0.8125, 0.625, 0.5, 0.0, 0.5, 0.0, 0.5, 0.0625, 0.5, 0.0625, 0.5, 0.0625, 0.5, 0.0625, 0.5, 0.125, 0.5, 0.125, 0.5, 0.125, 0.5, 0.0625, 0.5, 0.0625, 0.5, 0.125, 0.5, 0.0, 0.5008, 0.001538, 0.5, 0.0625, 0.5, 0.0625, 0.5, 0.0, 0.5, 0.0, 0.8125, 0.6249, 0.8125, 0.625, 0.625, 0.75, 0.625, 0.6875, 0.625, 0.625, 0.625, 0.75, 0.625, 0.0625, 0.625, 0.1251, 0.625, 0.1251, 0.625, 0.0625, 0.625, 0.625, 0.625, 0.6875, 0.625, 0.625, 0.625, 0.0625, 0.625, 0.0625, 0.5, 0.0625, 0.5044, 0.0625, 0.625, 0.1191, 0.5, 0.1191, 0.5, 0.1191, 0.625, 0.1251, 0.625, 0.0625, 0.625, 0.1251, 0.5, 0.1251, 0.5, 0.0625, 0.5, 0.1251, 0.375, 0.1251, 0.375, 0.0625, 0.5, 0.0625, 0.375, 0.0625, 0.375, 0.1191, 0.375, 0.125, 0.375, 0.0625, 0.375, 0.1191, 0.375, 0.1191, 0.375, 0.08995, 0.375, 0.0625, 0.375, 0.0625, 0.375, 0.1251, 0.375, 0.1191, 0.375, 0.0625, 0.375, 0.0625, 0.375, 0.0625, 0.375, 0.0625, 0.375, 0.1191, 0.375, 0.1191, 0.375, 0.0625, 0.375, 0.0625, 0.375, 0.0625, 0.375, 0.0625, 0.375, 0.0625, 0.375, 0.08995, 0.625, 0.625, 0.625, 0.5, 0.625, 0.5, 0.625, 0.625, 0.625, 0.75, 0.625, 0.75, 0.625, 0.625, 0.625, 0.625, 0.625, 0.75, 0.625, 0.625, 0.625, 0.625, 0.625, 0.75, 0.625, 0.5, 0.625, 0.5, 0.625, 0.5, 0.625, 0.5, 0.625, 0.75, 0.625, 0.75, 0.625, 0.75, 0.625, 0.75, 0.625, 0.625, 0.625, 0.625, 0.625, 0.5, 0.625, 0.5, 0.625, 0.75, 0.625, 0.75, 0.625, 0.625, 0.625, 0.625, 0.625, 0.5, 0.625, 0.625, 0.625, 0.625, 0.625, 0.5, 0.625, 0.625, 0.625, 0.75, 0.625, 0.75, 0.625, 0.625, 0.625, 0.5, 0.625, 0.5, 0.625, 0.5, 0.625, 0.5, 0.625, 0.75, 0.625, 0.75, 0.625, 0.75, 0.625, 0.75, 0.625, 0.5, 0.625, 0.5, 0.625, 0.5, 0.625, 0.5, 0.625, 0.5, 0.625, 0.5, 0.625, 0.625, 0.625, 0.625, 0.625, 0.75, 0.625, 0.75, 0.625, 0.75, 0.625, 0.75, 0.625, 0.5, 0.625, 0.5, 0.625, 0.5, 0.625, 0.5, 0.625, 0.75, 0.625, 0.75, 0.625, 0.75, 0.625, 0.75, 0.625, 0.75, 0.625, 0.75, 0.625, 0.625, 0.625, 0.625, 0.625, 0.75, 0.625, 0.6267, 0.625, 0.625, 0.625, 0.75, 0.625, 0.75, 0.625, 0.75, 0.625, 0.75, 0.625, 0.75, 0.625, 0.5, 0.625, 0.5, 0.625, 0.625, 0.625, 0.6267, 0.625, 0.5, 0.625, 0.625, 0.625, 0.625, 0.625, 0.5, 0.625, 0.5, 0.625, 0.625, 0.625, 0.625, 0.625, 0.5, 0.625, 0.5, 0.625, 0.5, 0.625, 0.5, 0.625, 0.75, 0.625, 0.625, 0.625, 0.625, 0.625, 0.75, 0.625, 0.75, 0.625, 0.75, 0.625, 0.75, 0.625, 0.5, 0.625, 0.5, 0.625, 0.5, 0.625, 0.5, 0.625, 0.75, 0.625, 0.625, 0.625, 0.75, 0.625, 0.75, 0.625, 0.75, 0.625, 0.75, 0.625, 0.75, 0.625, 0.5, 0.625, 0.5, 0.625, 0.5, 0.625, 0.5, 0.625, 0.625, 0.625, 0.75, 0.625, 0.75, 0.625, 0.75, 0.625, 0.625, 0.625, 0.5, 0.625, 0.5, 0.625, 0.5, 0.625, 0.75, 0.625, 0.75, 0.625, 0.75, 0.625, 0.75, 0.625, 0.75, 0.625, 0.75, 0.625, 0.75, 0.625, 0.75, 0.625, 0.75, 0.625, 0.625, 0.625, 0.75, 0.625, 0.625, 0.625, 0.5, 0.625, 0.5, 0.625, 0.625, 0.625, 0.625, 0.625, 0.5, 0.625, 0.5, 0.625, 0.5, 0.625, 0.625, 0.625, 0.625, 0.625, 0.5, 0.625, 0.5, 0.625, 0.5, 0.625, 0.5, 0.625, 0.5, 0.625, 0.75, 0.625, 0.75, 0.625, 0.75, 0.625, 0.75, 0.625, 0.5, 0.625, 0.5, 0.625, 0.5, 0.625, 0.625, 0.625, 0.625, 0.625, 0.75, 0.625, 0.75, 0.625, 0.625, 0.625, 0.75, 0.625, 0.75, 0.625, 0.625, 0.625, 0.75, 0.625, 0.625, 0.625, 0.625, 0.625, 0.5, 0.625, 0.5, 0.625, 0.5, 0.625, 0.5, 0.625, 0.75, 0.625, 0.75, 0.625, 0.75, 0.625, 0.5, 0.625, 0.5, 0.625, 0.625, 0.625, 0.625, 0.625, 0.5, 0.625, 0.5, 0.625, 0.5, 0.625, 0.5, 0.625, 0.625, 0.625, 0.625, 0.625, 0.5, 0.625, 0.625, 0.625, 0.75, 0.625, 0.75, 0.625, 0.625, 0.625, 0.5, 0.625, 0.5, 0.625, 0.5, 0.625, 0.75, 0.625, 0.625, 0.625, 0.625, 0.5, 0.1191, 0.625, 0.1191, 0.625, 0.0625, 0.5044, 0.0625, 0.625, 0.75, 0.625, 0.6267, 0.625, 0.75, 0.625, 0.625, 0.625, 0.6267, 0.625, 0.75, 0.625, 0.5, 0.625, 0.5, 0.625, 0.5, 0.625, 0.6267, 0.625, 0.5, 0.625, 0.5, 0.625, 0.6267, 0.625, 0.625, 0.625, 0.5, 0.375, 0.1191, 0.5044, 0.0625, 0.375, 0.0625, 0.375, 0.125, 0.375, 0.1191, 0.375, 0.125, 0.5, 0.1191, 0.5, 0.1191, 0.625, 0.1191, 0.625, 0.1251, 0.625, 0.0625, 0.625, 0.0625, 0.625, 0.0625, 0.625, 0.0625, 0.5, 0.0625, 0.5, 0.0625, 0.5, 0.0625, 0.5, 0.0625, 0.375, 0.0625, 0.375, 0.0625, 0.875, 0.5, 0.875, 0.625, 0.875, 0.625, 0.875, 0.5, 0.5, 0.0625, 0.375, 0.0625, 0.5, 0.0625, 0.625, 0.0625, 0.625, 0.0625, 0.625, 0.0625, 0.875, 0.75, 0.875, 0.75, 0.875, 0.625, 0.875, 0.625, 0.875, 0.5, 0.875, 0.625, 0.875, 0.625, 0.875, 0.5, 0.875, 0.5, 0.875, 0.5, 0.875, 0.5, 0.875, 0.5, 0.875, 0.5, 0.875, 0.625, 0.875, 0.625, 0.875, 0.5, 0.875, 0.5, 0.875, 0.5, 0.8125, 0.75, 0.8125, 0.75, 0.8125, 0.625, 0.8125, 0.625, 0.8125, 0.625, 0.8125, 0.5, 0.8125, 0.5, 0.8125, 0.625, 0.8125, 0.75, 0.8125, 0.75, 0.8125, 0.625, 0.8125, 0.625, 0.8125, 0.5, 0.8125, 0.625, 0.8125, 0.625, 0.8125, 0.5, 0.8125, 0.75, 0.8125, 0.75, 0.8125, 0.75, 0.8125, 0.75, 0.8125, 0.625, 0.8125, 0.625, 0.8125, 0.625, 0.8125, 0.625, 0.8125, 0.625, 0.8125, 0.5, 0.8125, 0.625, 0.8125, 0.75, 0.8125, 0.6875, 0.8125, 0.6875, 0.8125, 0.75, 0.8125, 0.625, 0.8125, 0.625, 0.8125, 0.625, 0.8125, 0.625, 0.8125, 0.625, 0.8125, 0.5625, 0.8125, 0.5625, 0.8125, 0.625, 0.8125, 0.625, 0.8125, 0.625, 0.8125, 0.625, 0.8125, 0.7559, 0.8125, 0.6875, 0.8125, 0.75, 0.8125, 0.5625, 0.8125, 0.6309, 0.8125, 0.625, 0.8125, 0.625, 0.8125, 0.625, 0.8125, 0.6309, 0.8125, 0.625, 0.8125, 0.625, 0.8125, 0.625, 0.8125, 0.625, 0.8125, 0.625, 0.8125, 0.625, 0.8125, 0.625, 0.8125, 0.625, 0.8125, 0.625, 0.8125, 0.625, 0.8125, 0.625, 0.8125, 0.625, 0.8125, 0.625, 0.8125, 0.625, 0.8125, 0.5625, 0.8125, 0.625, 0.8125, 0.625, 0.8125, 0.5625, 0.8125, 0.625, 0.8125, 0.625, 0.8125, 0.625, 0.8125, 0.625, 0.8125, 0.625, 0.8125, 0.6875, 0.8125, 0.6875, 0.8125, 0.625, 0.8125, 0.5625, 0.8125, 0.625, 0.8125, 0.5, 0.8125, 0.5, 0.8125, 0.5, 0.8125, 0.5, 0.8125, 0.625, 0.8125, 0.6875, 0.8125, 0.625, 0.8125, 0.5, 0.8125, 0.5, 0.8125, 0.5, 0.8125, 0.5, 0.8125, 0.75, 0.8125, 0.75, 0.8125, 0.75, 0.8125, 0.75, 0.8125, 0.75, 0.8125, 0.75, 0.8125, 0.75, 0.8125, 0.75, 0.8125, 0.75, 0.8125, 0.6875, 0.8125, 0.6875, 0.8125, 0.75, 0.8125, 0.6875, 0.8125, 0.6875, 0.8125, 0.75, 0.8125, 0.75, 0.8125, 0.5, 0.8125, 0.5625, 0.8125, 0.5625, 0.8125, 0.5, 0.8125, 0.5625, 0.8125, 0.5625, 0.8125, 0.5, 0.8125, 0.5, 0.8125, 0.5, 0.8125, 0.6309, 0.8125, 0.5625, 0.8125, 0.5, 0.8125, 0.6875, 0.8125, 0.7559, 0.8125, 0.625, 0.8125, 0.625, 0.8125, 0.5625, 0.8125, 0.5, 0.8125, 0.5, 0.8125, 0.5625, 0.8125, 0.6875, 0.8125, 0.6875, 0.8125, 0.625, 0.8125, 0.625, 0.8125, 0.625, 0.8125, 0.625, 0.8125, 0.625, 0.8125, 0.625, 0.8125, 0.625, 0.8125, 0.625, 0.8125, 0.625, 0.8125, 0.625, 0.8125, 0.625, 0.8125, 0.625, 0.8125, 0.625, 0.8125, 0.625, 0.8125, 0.625, 0.8125, 0.625, 0.8125, 0.625, 0.8125, 0.5, 0.8125, 0.625, 0.8125, 0.625, 0.8125, 0.5, 0.8125, 0.5, 0.8125, 0.625, 0.8125, 0.625, 0.8125, 0.5, 0.8125, 0.625, 0.8125, 0.625, 0.8125, 0.75, 0.8125, 0.75, 0.8125, 0.5, 0.8125, 0.5, 0.8125, 0.5, 0.8125, 0.5, 0.8125, 0.75, 0.8125, 0.625, 0.8125, 0.625, 0.8125, 0.75, 0.8125, 0.75, 0.8125, 0.75, 0.8125, 0.75, 0.8125, 0.5, 0.8125, 0.5, 0.8125, 0.5, 0.8125, 0.5, 0.8125, 0.5, 0.8125, 0.5, 0.8125, 0.5, 0.8125, 0.75, 0.8125, 0.75, 0.8125, 0.75, 0.8125, 0.75, 0.8125, 0.625, 0.8125, 0.625, 0.8125, 0.75, 0.875, 0.75, 0.7905, 0.5799, 0.8033, 0.75, 0.8125, 0.5, 0.8125, 0.625, 0.8125, 0.625, 0.8125, 0.5, 0.8125, 0.5, 0.8125, 0.5, 0.8125, 0.625, 0.8125, 0.625, 0.8125, 0.625, 0.8125, 0.75, 0.8125, 0.75, 0.8125, 0.625, 0.8125, 0.625, 0.8125, 0.625, 0.8125, 0.5, 0.8125, 0.5, 0.625, 0.625, 0.625, 0.5, 0.625, 0.625, 0.625, 0.75, 0.625, 0.75, 0.625, 0.75, 0.625, 0.5, 0.625, 0.5, 0.625, 0.625, 0.625, 0.75, 0.625, 0.75, 0.625, 0.75, 0.625, 0.625, 0.625, 0.5, 0.625, 0.75, 0.625, 0.75, 0.625, 0.625, 0.625, 0.5, 0.625, 0.5, 0.625, 0.5, 0.625, 0.625, 0.625, 0.75, 0.625, 0.75, 0.625, 0.625, 0.625, 0.625, 0.625, 0.75, 0.625, 0.75, 0.625, 0.75, 0.625, 0.625, 0.625, 0.625, 0.625, 0.75, 0.625, 0.75, 0.625, 0.75, 0.625, 0.75, 0.625, 0.5, 0.625, 0.5, 0.625, 0.5, 0.625, 0.5, 0.625, 0.5, 0.625, 0.5, 0.625, 0.625, 0.625, 0.625, 0.625, 0.5, 0.625, 0.625, 0.625, 0.625, 0.625, 0.5, 0.625, 0.5, 0.625, 0.5, 0.625, 0.5, 0.625, 0.5, 0.625, 0.75, 0.625, 0.75, 0.625, 0.75, 0.625, 0.75, 0.625, 0.5, 0.625, 0.5, 0.625, 0.5, 0.625, 0.5, 0.625, 0.75, 0.625, 0.75, 0.625, 0.75, 0.625, 0.75, 0.625, 0.75, 0.625, 0.75, 0.625, 0.75, 0.625, 0.5, 0.625, 0.5, 0.625, 0.5, 0.625, 0.625, 0.625, 0.625, 0.625, 0.75, 0.625, 0.75, 0.625, 0.75, 0.625, 0.625, 0.625, 0.75, 0.625, 0.625, 0.625, 0.5, 0.625, 0.5, 0.625, 0.625, 0.625, 0.75, 0.625, 0.75, 0.625, 0.75, 0.625, 0.5, 0.625, 0.625, 0.625, 0.625, 0.625, 0.5, 0.625, 0.5, 0.625, 0.5, 0.625, 0.5, 0.625, 0.75, 0.625, 0.75, 0.625, 0.75, 0.625, 0.75, 0.625, 0.625, 0.625, 0.75, 0.625, 0.75, 0.625, 0.625, 0.625, 0.625, 0.625, 0.75, 0.625, 0.75, 0.625, 0.625, 0.625, 0.625, 0.625, 0.75, 0.625, 0.625, 0.625, 0.75, 0.625, 0.625, 0.625, 0.625, 0.625, 0.75, 0.625, 0.75, 0.625, 0.75, 0.625, 0.75, 0.625, 0.5, 0.625, 0.5, 0.625, 0.5, 0.625, 0.5, 0.625, 0.625, 0.625, 0.5, 0.625, 0.5, 0.625, 0.625, 0.625, 0.5, 0.625, 0.625, 0.625, 0.625])
me_cube.materials.append(mat_material)
me_cube.use_remesh_preserve_volume = False
me_cube.use_remesh_preserve_attributes = False
me_cube.use_mirror_vertex_groups = False
me_cube.update()
arm_armature = bpy.data.armatures.new('Armature')  # bones are not reproduced

# ---- objects
ob_cube = bpy.data.objects.new('Cube', me_cube)
ob_armature = bpy.data.objects.new('Armature', arm_armature)

# ---- transforms, parenting, visibility, modifiers, constraints
ob_cube.parent = ob_armature
ob_cube.matrix_parent_inverse = Matrix(((0.4762, -0.0, 0.0, -0.03867), (-0.0, 0.4762, -0.0, -0.001423), (0.0, -0.0, 0.4762, -1.34), (-0.0, 0.0, -0.0, 1.0)))
ob_cube.location = (0.0, 0.0, 3.7)
ob_cube.scale = (0.8, 1.0, 0.8)
ob_cube.lock_rotations_4d = False
ob_cube.empty_display_type = 'ARROWS'
ob_cube.lineart.crease_threshold = 0.0
_vg = ob_cube.vertex_groups.new(name='Bone')
for _i, _w in zip([0, 1, 2, 3, 4, 5, 6, 7, 8, 9, 10, 11, 12, 13, 14, 77, 78, 79, 80, 81, 82, 83, 84, 85, 86, 87, 88, 89, 90, 91, 98, 99, 100, 101, 102, 103, 104, 105, 241, 282, 283, 284, 285, 286, 287, 288, 289, 290, 291, 292, 293, 294, 295, 296, 297, 298, 299, 300, 301, 302, 303, 366, 367, 368, 369, 370, 371, 372, 373, 374, 375, 376, 377, 378, 379, 380, 381, 382, 383, 384, 393, 394, 395, 396, 397, 398, 399, 400, 401, 402, 403, 404, 540], [0.9678, 0.9974, 0.999, 0.9205, 0.9921, 0.9952, 0.9143, 0.9846, 0.9768, 0.9894, 0.9706, 0.9663, 0.9384, 0.9781, 0.9856, 0.9978, 0.9967, 0.9984, 0.9983, 0.9511, 0.998, 0.9944, 0.9952, 0.9722, 0.9922, 0.9824, 0.9886, 0.9992, 0.9998, 0.999, 0.6175, 0.6201, 0.6954, 0.6964, 0.8533, 0.8281, 0.8637, 0.8238, 0.9247, 0.9701, 0.9975, 0.9668, 0.9991, 0.9228, 0.9922, 0.9954, 0.9926, 0.9797, 0.9148, 0.9984, 0.9858, 0.9776, 0.9971, 0.99, 0.9735, 0.9673, 0.9942, 0.939, 0.9794, 0.9864, 0.9887, 0.9979, 0.9967, 0.9998, 0.9984, 0.998, 0.9983, 0.9999, 0.9993, 0.953, 0.9981, 0.9945, 0.9954, 0.9726, 0.9925, 0.9824, 0.989, 0.9992, 0.9998, 0.9991, 0.62, 0.5753, 0.6125, 0.6215, 0.6984, 0.7034, 0.8746, 0.8293, 0.8668, 0.8445, 0.8275, 0.8437, 0.9336]): _vg.add([_i], _w, 'REPLACE')
_vg = ob_cube.vertex_groups.new(name='Bone.001')
for _i, _w in zip([0, 3, 6, 10, 11, 12, 81, 85, 92, 93, 94, 95, 96, 97, 98, 99, 100, 101, 102, 103, 104, 105, 106, 107, 108, 109, 110, 111, 112, 113, 114, 115, 177, 178, 179, 180, 181, 182, 183, 184, 241, 282, 284, 286, 291, 297, 298, 300, 304, 330, 346, 347, 374, 378, 385, 386, 387, 388, 389, 390, 391, 392, 393, 394, 395, 396, 397, 398, 399, 400, 401, 402, 403, 404, 405, 406, 407, 408, 409, 410, 411, 412, 413, 414, 476, 477, 478, 479, 480, 481, 482, 483, 540], [0.0144, 0.07952, 0.0857, 0.00872, 0.01733, 0.06157, 0.04774, 0.005557, 1.0, 1.0, 1.0, 1.0, 1.0, 1.0, 0.3801, 0.3799, 0.3046, 0.3036, 0.1467, 0.1719, 0.1363, 0.1762, 1.0, 1.0, 1.0, 1.0, 1.0, 1.0, 1.0, 1.0, 1.0, 1.0, 1.0, 1.0, 1.0, 1.0, 1.0, 1.0, 1.0, 1.0, 0.07533, 0.009728, 0.01632, 0.07718, 0.08518, 0.00295, 0.01549, 0.06101, 0.0, 0.0, 0.0, 0.0, 0.04393, 0.00475, 1.0, 1.0, 1.0, 1.0, 1.0, 1.0, 1.0, 1.0, 0.2592, 0.3339, 0.3578, 0.2754, 0.3016, 0.2519, 0.1368, 0.1707, 0.1332, 0.1555, 0.1601, 0.1563, 1.0, 1.0, 1.0, 1.0, 1.0, 1.0, 1.0, 1.0, 1.0, 1.0, 1.0, 1.0, 1.0, 1.0, 1.0, 1.0, 1.0, 1.0, 0.06636]): _vg.add([_i], _w, 'REPLACE')
_vg = ob_cube.vertex_groups.new(name='Bone.003')
_vg.add([15, 16, 17, 18, 19, 20, 21, 22, 23, 24, 25, 26, 27, 28, 29, 30, 31, 32, 33, 34, 35, 36, 37, 38, 39, 40, 41, 42, 43, 44, 45, 46, 47, 48, 49, 50, 51, 52, 53, 54, 55, 56, 57, 58, 59, 60, 61, 62, 63, 64, 65, 66, 67, 68, 69, 70, 71, 72, 73, 74, 75, 76, 185, 186, 187, 188, 189, 190, 242, 243, 244, 245, 246, 247], 1.0, 'REPLACE')
_vg = ob_cube.vertex_groups.new(name='Bone.004')
_vg.add([191, 192, 193, 194, 195, 196, 197, 198, 199, 200, 229, 230, 231, 232, 233, 234, 235, 236, 237, 238, 239, 240], 1.0, 'REPLACE')
_vg = ob_cube.vertex_groups.new(name='Bone.005')
_vg.add([201, 202, 203, 204, 205, 206, 207, 208, 209, 210, 211, 212, 213, 214, 215, 216, 217, 218, 219, 220, 221, 222, 223, 224, 225, 226, 227, 228], 1.0, 'REPLACE')
_vg = ob_cube.vertex_groups.new(name='Bone.006')
for _i, _w in zip([304, 305, 306, 307, 308, 309, 310, 311, 312, 313, 314, 315, 316, 317, 318, 319, 320, 321, 322, 323, 324, 325, 326, 327, 328, 329, 330, 331, 332, 333, 334, 335, 336, 337, 338, 339, 340, 341, 342, 343, 344, 345, 346, 347, 348, 349, 350, 351, 352, 353, 354, 355, 356, 357, 358, 359, 360, 361, 362, 363, 364, 365, 484, 485, 486, 487, 488, 489, 490, 491, 492, 535, 536, 541, 542, 543, 544, 545, 546], [1.0, 1.0, 1.0, 1.0, 1.0, 1.0, 1.0, 1.0, 1.0, 1.0, 1.0, 1.0, 1.0, 1.0, 1.0, 1.0, 1.0, 1.0, 1.0, 1.0, 1.0, 1.0, 1.0, 1.0, 1.0, 1.0, 1.0, 1.0, 1.0, 1.0, 1.0, 1.0, 1.0, 1.0, 1.0, 1.0, 1.0, 1.0, 1.0, 1.0, 1.0, 1.0, 1.0, 1.0, 1.0, 1.0, 1.0, 1.0, 1.0, 1.0, 1.0, 1.0, 1.0, 1.0, 1.0, 1.0, 1.0, 1.0, 1.0, 1.0, 1.0, 1.0, 1.0, 1.0, 1.0, 1.0, 1.0, 1.0, 0.072, 0.3266, 0.05782, 0.07254, 0.004081, 1.0, 1.0, 1.0, 1.0, 1.0, 1.0]): _vg.add([_i], _w, 'REPLACE')
_vg = ob_cube.vertex_groups.new(name='Bone.007')
for _i, _w in zip([490, 491, 492, 493, 494, 495, 496, 497, 498, 499, 528, 529, 530, 531, 532, 533, 534, 535, 536, 537, 538, 539], [0.928, 0.6734, 0.9422, 0.9831, 0.984, 0.9899, 0.9994, 0.9996, 0.9997, 0.999, 0.9915, 0.9984, 0.9997, 0.9969, 0.9812, 0.9985, 0.9904, 0.9275, 0.973, 0.9964, 0.9954, 0.9993]): _vg.add([_i], _w, 'REPLACE')
_vg = ob_cube.vertex_groups.new(name='Bone.008')
_vg.add([500, 501, 502, 503, 504, 505, 506, 507, 508, 509, 510, 511, 512, 513, 514, 515, 516, 517, 518, 519, 520, 521, 522, 523, 524, 525, 526, 527], 1.0, 'REPLACE')
_vg = ob_cube.vertex_groups.new(name='Bone.002')
_vg.add([415, 416, 417, 418, 419, 420, 421, 422, 423, 424, 425, 426, 427, 428, 429, 430, 431, 432, 433, 434, 435, 436, 437, 438, 439, 440, 441, 442, 443, 444, 473, 474, 475], 1.0, 'REPLACE')
_vg = ob_cube.vertex_groups.new(name='Bone.009')
_vg.add([547, 548, 549, 550, 551, 552, 553, 554, 555, 556, 557, 558, 559, 560, 561, 562, 563, 564, 565, 566, 567, 568, 569, 570, 571, 572, 573, 574, 575, 576, 577, 578, 579, 580], 1.0, 'REPLACE')
_vg = ob_cube.vertex_groups.new(name='Bone.010')
_vg.add([445, 446, 447, 448, 449, 450, 451, 452, 453, 454, 455, 456, 457, 458, 459, 460, 461, 462, 463, 464, 465, 466, 467, 468, 469, 470, 471, 472], 1.0, 'REPLACE')
_vg = ob_cube.vertex_groups.new(name='Bone.011')
_vg.add([116, 117, 118, 119, 120, 121, 122, 123, 124, 125, 126, 127, 128, 129, 130, 131, 132, 133, 134, 135, 136, 137, 138, 139, 140, 141, 142, 143, 144, 145, 174, 175, 176], 1.0, 'REPLACE')
_vg = ob_cube.vertex_groups.new(name='Bone.012')
_vg.add([248, 249, 250, 251, 252, 253, 254, 255, 256, 257, 258, 259, 260, 261, 262, 263, 264, 265, 266, 267, 268, 269, 270, 271, 272, 273, 274, 275, 276, 277, 278, 279, 280, 281], 1.0, 'REPLACE')
_vg = ob_cube.vertex_groups.new(name='Bone.013')
_vg.add([146, 147, 148, 149, 150, 151, 152, 153, 154, 155, 156, 157, 158, 159, 160, 161, 162, 163, 164, 165, 166, 167, 168, 169, 170, 171, 172, 173], 1.0, 'REPLACE')
_m = ob_cube.modifiers.new('Armature', 'ARMATURE')
_m.object = ob_armature
ob_armature.location = (0.0812, 0.002988, 2.815)
ob_armature.scale = (2.1, 2.1, 2.1)
ob_armature.lineart.crease_threshold = 0.0

# ---- collection membership
col_collection.objects.link(ob_cube)
col_collection.objects.link(ob_armature)

# ---- scene / render settings (as saved in the file)
scene.frame_start = 1; scene.frame_end = 260; scene.frame_set(168)
scene.render.engine = 'BLENDER_EEVEE_NEXT'
scene.cycles.use_denoising = False
scene.cycles.samples = 128
scene.cycles.sampling_pattern = 'TABULATED_SOBOL'
scene.cycles.use_adaptive_sampling = False
scene.cycles.use_light_tree = False
scene.view_settings.view_transform = 'Filmic'
bpy.context.view_layer.update()

# ---- added for rendering (the .blend has no active camera and no usable light): camera, sun
cam_auto = bpy.data.cameras.new('AutoCamera')
cam_auto.lens = 50.0
cam_auto.sensor_width = 36.0
cam_auto.clip_end = 1000.0
ob_auto_camera = bpy.data.objects.new('AutoCamera', cam_auto)
scene.collection.objects.link(ob_auto_camera)
ob_auto_camera.location = (7.72964, -8.79728, 8.61847)
ob_auto_camera.rotation_euler = (1.09748, -7.21219e-08, 0.694738)
scene.camera = ob_auto_camera
light_auto_sun = bpy.data.lights.new('AutoSun', 'SUN')
light_auto_sun.energy = 3.0
light_auto_sun.angle = 0.0523599
ob_auto_sun = bpy.data.objects.new('AutoSun', light_auto_sun)
scene.collection.objects.link(ob_auto_sun)
ob_auto_sun.rotation_euler = (0.872665, 0.174533, 0.523599)
bpy.context.view_layer.update()
